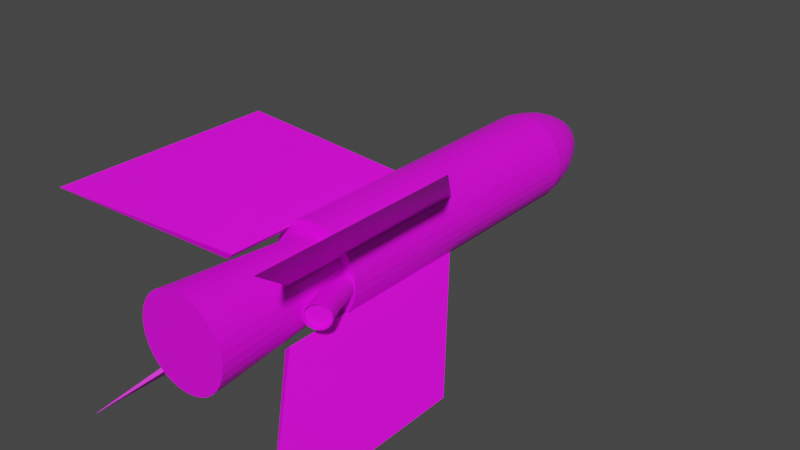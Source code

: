 # Source: SS.11.blend  (saved by Blender 2.80.75; exported with 4.5.12 LTS)
import bpy
from mathutils import Matrix  # noqa: F401  (used for matrix-valued properties, if any)

bpy.ops.wm.read_factory_settings(use_empty=True)
scene = bpy.context.scene
scene.name = 'Scene'

# ---- collections
col_collection = bpy.data.collections.new('Collection'); scene.collection.children.link(col_collection)

# ---- images (referenced by path relative to the original .blend; pixels are not part of the script)
import os
ASSET_DIR = os.environ.get("B2B_ASSET_DIR", "")  # directory of the original .blend (textures are referenced by path, not embedded)
HERE = os.path.dirname(os.path.abspath(__file__))  # packed textures are extracted next to this script under _unpacked/

def load_image(name, relpath, width, height, colorspace="sRGB"):
    """Load a texture the original file referenced (path relative to the .blend, or extracted next to this script)."""
    p = next((c for c in (os.path.join(HERE, relpath), os.path.join(ASSET_DIR, relpath)) if relpath and os.path.exists(c)), "")
    if p:
        img = bpy.data.images.load(p, check_existing=True)
        img.name = name
    else:  # same state as the original file: an image datablock whose file is absent (Cycles renders it pink)
        img = bpy.data.images.new(name, width, height)
        img.source = "FILE"
        img.filepath = "//" + (relpath or name)
    img.colorspace_settings.name = colorspace
    return img
img_r_23_png_001 = load_image('R-23.png.001', 'R-23.png', 1024, 1024, 'sRGB')

# ---- materials (node trees are filled in below, after node groups)
mat_ss_11 = bpy.data.materials.new('SS.11')
mat_ss_11.use_transparent_shadow = False

# ---- material node trees
mat_ss_11.use_nodes = True; mat_ss_11.node_tree.nodes.clear()
_N = mat_ss_11.node_tree.nodes; _L = mat_ss_11.node_tree.links
n0 = _N.new('ShaderNodeOutputMaterial'); n0.name = 'Material Output'; n0.location = (300, 300)
n1 = _N.new('ShaderNodeBsdfPrincipled'); n1.name = 'Principled BSDF'; n1.location = (10, 300)
n1.distribution = 'GGX'
n1.subsurface_method = 'BURLEY'
n1.inputs[3].default_value = 1.45
n1.inputs[27].default_value = (0.0, 0.0, 0.0, 1.0)
n1.inputs[28].default_value = 1.0
n2 = _N.new('ShaderNodeTexImage'); n2.name = 'Image Texture'; n2.location = (-280, 280)
n2.image = img_r_23_png_001
_L.new(n1.outputs[0], n0.inputs[0])
_L.new(n2.outputs[0], n1.inputs[0])
n0.is_active_output = True

# ---- world
world_world = bpy.data.worlds.new('World'); scene.world = world_world
world_world.use_nodes = True; world_world.node_tree.nodes.clear()
_N = world_world.node_tree.nodes; _L = world_world.node_tree.links
n0 = _N.new('ShaderNodeOutputWorld'); n0.name = 'World Output'; n0.location = (300, 300)
n1 = _N.new('ShaderNodeBackground'); n1.name = 'Background'; n1.location = (10, 300)
n1.inputs[0].default_value = (0.05088, 0.05088, 0.05088, 1.0)
_L.new(n1.outputs[0], n0.inputs[0])
n0.is_active_output = True
world_world.color = (0.05088, 0.05088, 0.05088)
world_world.use_sun_shadow = False
world_world.sun_shadow_jitter_overblur = 0.0

# ---- meshes
me_cylinder_001 = bpy.data.meshes.new('Cylinder.001')
me_cylinder_001.from_pydata([(2.504, 0.8872, 8.01), (3.118, 0.8872, 10.01), (2.699, 0.868, 8.01), (3.313, 0.868, 10.01), (2.886, 0.8111, 8.01), (3.501, 0.8111, 10.01), (3.059, 0.7187, 8.01), (3.674, 0.7187, 10.01), (3.211, 0.5943, 8.01), (3.825, 0.5943, 10.01), (3.335, 0.4428, 8.01), (3.95, 0.4428, 10.01), (3.427, 0.2699, 8.01), (4.042, 0.2699, 10.01), (3.484, 0.08232, 8.01), (4.099, 0.08232, 10.01), (3.504, -0.1128, 8.01), (4.118, -0.1128, 10.01), (3.484, -0.3079, 8.01), (4.099, -0.3079, 10.01), (3.427, -0.4955, 8.01), (4.042, -0.4955, 10.01), (3.335, -0.6683, 8.01), (3.95, -0.6683, 10.01), (3.211, -0.8199, 8.01), (3.825, -0.8199, 10.01), (3.059, -0.9442, 8.01), (3.674, -0.9442, 10.01), (2.886, -1.037, 8.01), (3.501, -1.037, 10.01), (2.699, -1.094, 8.01), (3.313, -1.094, 10.01), (2.504, -1.113, 8.01), (3.118, -1.113, 10.01), (2.308, -1.094, 8.01), (2.923, -1.094, 10.01), (2.121, -1.037, 8.01), (2.736, -1.037, 10.01), (1.948, -0.9442, 8.01), (2.563, -0.9442, 10.01), (1.796, -0.8199, 8.01), (2.411, -0.8199, 10.01), (1.672, -0.6683, 8.01), (2.287, -0.6683, 10.01), (1.58, -0.4955, 8.01), (2.194, -0.4955, 10.01), (1.523, -0.3079, 8.01), (2.137, -0.3079, 10.01), (1.504, -0.1128, 8.01), (2.118, -0.1128, 10.01), (1.523, 0.08232, 8.01), (2.137, 0.08232, 10.01), (1.58, 0.2699, 8.01), (2.194, 0.2699, 10.01), (1.672, 0.4428, 8.01), (2.287, 0.4428, 10.01), (1.796, 0.5943, 8.01), (2.411, 0.5943, 10.01), (1.948, 0.7187, 8.01), (2.563, 0.7187, 10.01), (2.121, 0.8111, 8.01), (2.736, 0.8111, 10.01), (2.308, 0.868, 8.01), (2.923, 0.868, 10.01), (4.219, 0.7926, 12.08), (4.063, 0.8104, 12.17), (4.369, 0.7401, 11.99), (4.507, 0.6548, 11.91), (4.628, 0.54, 11.84), (4.728, 0.4001, 11.78), (4.802, 0.2405, 11.74), (4.847, 0.06733, 11.71), (4.863, -0.1128, 11.71), (4.847, -0.2929, 11.71), (4.802, -0.466, 11.74), (4.728, -0.6256, 11.78), (4.628, -0.7655, 11.84), (4.507, -0.8803, 11.91), (4.369, -0.9657, 11.99), (4.219, -1.018, 12.08), (4.063, -1.036, 12.17), (3.907, -1.018, 12.26), (3.757, -0.9657, 12.34), (3.619, -0.8803, 12.42), (3.498, -0.7655, 12.49), (3.398, -0.6256, 12.55), (3.324, -0.466, 12.59), (3.279, -0.2929, 12.62), (3.264, -0.1128, 12.63), (3.279, 0.06733, 12.62), (3.324, 0.2405, 12.59), (3.398, 0.4001, 12.55), (3.498, 0.54, 12.49), (3.619, 0.6548, 12.42), (3.757, 0.7401, 12.34), (3.907, 0.7926, 12.26), (4.232, 0.868, 12.07), (4.063, 0.8872, 12.17), (4.395, 0.8111, 11.98), (4.544, 0.7187, 11.89), (4.675, 0.5943, 11.81), (4.783, 0.4428, 11.75), (4.863, 0.2699, 11.71), (4.912, 0.08232, 11.68), (4.929, -0.1128, 11.67), (4.912, -0.3079, 11.68), (4.863, -0.4955, 11.71), (4.783, -0.6683, 11.75), (4.675, -0.8199, 11.81), (4.544, -0.9442, 11.89), (4.395, -1.037, 11.98), (4.232, -1.094, 12.07), (4.063, -1.113, 12.17), (3.894, -1.094, 12.27), (3.732, -1.037, 12.36), (3.582, -0.9442, 12.45), (3.451, -0.8199, 12.52), (3.343, -0.6683, 12.58), (3.263, -0.4955, 12.63), (3.214, -0.3079, 12.66), (3.197, -0.1128, 12.67), (3.214, 0.08232, 12.66), (3.263, 0.2699, 12.63), (3.343, 0.4428, 12.58), (3.451, 0.5943, 12.52), (3.582, 0.7187, 12.45), (3.732, 0.8111, 12.36), (3.894, 0.868, 12.27), (4.031, 0.7926, 11.75), (3.875, 0.8104, 11.84), (4.181, 0.7401, 11.67), (4.32, 0.6548, 11.59), (4.441, 0.54, 11.52), (4.54, 0.4001, 11.46), (4.614, 0.2405, 11.42), (4.659, 0.06733, 11.39), (4.675, -0.1128, 11.38), (4.659, -0.2929, 11.39), (4.614, -0.466, 11.42), (4.54, -0.6256, 11.46), (4.441, -0.7655, 11.52), (4.32, -0.8803, 11.59), (4.181, -0.9657, 11.67), (4.031, -1.018, 11.75), (3.875, -1.036, 11.84), (3.719, -1.018, 11.93), (3.569, -0.9657, 12.02), (3.431, -0.8803, 12.1), (3.31, -0.7655, 12.17), (3.211, -0.6256, 12.23), (3.137, -0.466, 12.27), (3.091, -0.2929, 12.3), (3.076, -0.1128, 12.3), (3.091, 0.06733, 12.3), (3.137, 0.2405, 12.27), (3.211, 0.4001, 12.23), (3.31, 0.54, 12.17), (3.431, 0.6548, 12.1), (3.569, 0.7401, 12.02), (3.719, 0.7926, 11.93), (-2.5, 0.8872, 8.01), (-3.115, 0.8872, 10.01), (-2.695, 0.868, 8.01), (-3.31, 0.868, 10.01), (-2.882, 0.8111, 8.01), (-3.497, 0.8111, 10.01), (-3.055, 0.7187, 8.01), (-3.67, 0.7187, 10.01), (-3.207, 0.5943, 8.01), (-3.822, 0.5943, 10.01), (-3.331, 0.4428, 8.01), (-3.946, 0.4428, 10.01), (-3.424, 0.2699, 8.01), (-4.038, 0.2699, 10.01), (-3.481, 0.08232, 8.01), (-4.095, 0.08232, 10.01), (-3.5, -0.1128, 8.01), (-4.115, -0.1128, 10.01), (-3.481, -0.3079, 8.01), (-4.095, -0.3079, 10.01), (-3.424, -0.4955, 8.01), (-4.038, -0.4955, 10.01), (-3.331, -0.6683, 8.01), (-3.946, -0.6683, 10.01), (-3.207, -0.8199, 8.01), (-3.822, -0.8199, 10.01), (-3.055, -0.9442, 8.01), (-3.67, -0.9442, 10.01), (-2.882, -1.037, 8.01), (-3.497, -1.037, 10.01), (-2.695, -1.094, 8.01), (-3.31, -1.094, 10.01), (-2.5, -1.113, 8.01), (-3.115, -1.113, 10.01), (-2.305, -1.094, 8.01), (-2.919, -1.094, 10.01), (-2.117, -1.037, 8.01), (-2.732, -1.037, 10.01), (-1.944, -0.9442, 8.01), (-2.559, -0.9442, 10.01), (-1.793, -0.8199, 8.01), (-2.407, -0.8199, 10.01), (-1.668, -0.6683, 8.01), (-2.283, -0.6683, 10.01), (-1.576, -0.4955, 8.01), (-2.191, -0.4955, 10.01), (-1.519, -0.3079, 8.01), (-2.134, -0.3079, 10.01), (-1.5, -0.1128, 8.01), (-2.115, -0.1128, 10.01), (-1.519, 0.08232, 8.01), (-2.134, 0.08232, 10.01), (-1.576, 0.2699, 8.01), (-2.191, 0.2699, 10.01), (-1.668, 0.4428, 8.01), (-2.283, 0.4428, 10.01), (-1.793, 0.5943, 8.01), (-2.407, 0.5943, 10.01), (-1.944, 0.7187, 8.01), (-2.559, 0.7187, 10.01), (-2.117, 0.8111, 8.01), (-2.732, 0.8111, 10.01), (-2.305, 0.868, 8.01), (-2.919, 0.868, 10.01), (-4.215, 0.7926, 12.08), (-4.059, 0.8104, 12.17), (-4.365, 0.7401, 11.99), (-4.504, 0.6548, 11.91), (-4.625, 0.54, 11.84), (-4.724, 0.4001, 11.78), (-4.798, 0.2405, 11.74), (-4.844, 0.06733, 11.71), (-4.859, -0.1128, 11.71), (-4.844, -0.2929, 11.71), (-4.798, -0.466, 11.74), (-4.724, -0.6256, 11.78), (-4.625, -0.7655, 11.84), (-4.504, -0.8803, 11.91), (-4.365, -0.9657, 11.99), (-4.215, -1.018, 12.08), (-4.059, -1.036, 12.17), (-3.903, -1.018, 12.26), (-3.753, -0.9657, 12.34), (-3.615, -0.8803, 12.42), (-3.494, -0.7655, 12.49), (-3.395, -0.6256, 12.55), (-3.321, -0.466, 12.59), (-3.275, -0.2929, 12.62), (-3.26, -0.1128, 12.63), (-3.275, 0.06733, 12.62), (-3.321, 0.2405, 12.59), (-3.395, 0.4001, 12.55), (-3.494, 0.54, 12.49), (-3.615, 0.6548, 12.42), (-3.753, 0.7401, 12.34), (-3.903, 0.7926, 12.26), (-4.228, 0.868, 12.07), (-4.059, 0.8872, 12.17), (-4.391, 0.8111, 11.98), (-4.541, 0.7187, 11.89), (-4.672, 0.5943, 11.81), (-4.779, 0.4428, 11.75), (-4.86, 0.2699, 11.71), (-4.909, 0.08232, 11.68), (-4.925, -0.1128, 11.67), (-4.909, -0.3079, 11.68), (-4.86, -0.4955, 11.71), (-4.779, -0.6683, 11.75), (-4.672, -0.8199, 11.81), (-4.541, -0.9442, 11.89), (-4.391, -1.037, 11.98), (-4.228, -1.094, 12.07), (-4.059, -1.113, 12.17), (-3.89, -1.094, 12.27), (-3.728, -1.037, 12.36), (-3.578, -0.9442, 12.45), (-3.447, -0.8199, 12.52), (-3.339, -0.6683, 12.58), (-3.259, -0.4955, 12.63), (-3.21, -0.3079, 12.66), (-3.193, -0.1128, 12.67), (-3.21, 0.08232, 12.66), (-3.259, 0.2699, 12.63), (-3.339, 0.4428, 12.58), (-3.447, 0.5943, 12.52), (-3.578, 0.7187, 12.45), (-3.728, 0.8111, 12.36), (-3.89, 0.868, 12.27), (-4.028, 0.7926, 11.75), (-3.872, 0.8104, 11.84), (-4.178, 0.7401, 11.67), (-4.316, 0.6548, 11.59), (-4.437, 0.54, 11.52), (-4.536, 0.4001, 11.46), (-4.61, 0.2405, 11.42), (-4.656, 0.06733, 11.39), (-4.671, -0.1128, 11.38), (-4.656, -0.2929, 11.39), (-4.61, -0.466, 11.42), (-4.536, -0.6256, 11.46), (-4.437, -0.7655, 11.52), (-4.316, -0.8803, 11.59), (-4.178, -0.9657, 11.67), (-4.028, -1.018, 11.75), (-3.872, -1.036, 11.84), (-3.716, -1.018, 11.93), (-3.566, -0.9657, 12.02), (-3.427, -0.8803, 12.1), (-3.306, -0.7655, 12.17), (-3.207, -0.6256, 12.23), (-3.133, -0.466, 12.27), (-3.088, -0.2929, 12.3), (-3.072, -0.1128, 12.3), (-3.088, 0.06733, 12.3), (-3.133, 0.2405, 12.27), (-3.207, 0.4001, 12.23), (-3.306, 0.54, 12.17), (-3.427, 0.6548, 12.1), (-3.566, 0.7401, 12.02), (-3.716, 0.7926, 11.93), (-2.576, 2.578, -16.55), (-1.907, 1.908, 8.123), (-2.026, 3.03, -16.55), (-1.499, 2.242, 8.123), (-1.397, 3.365, -16.55), (-1.035, 2.49, 8.123), (-0.7153, 3.572, -16.55), (-0.5306, 2.643, 8.123), (-0.006296, 3.642, -16.55), (-0.006299, 2.695, 8.123), (0.7028, 3.572, -16.55), (0.518, 2.643, 8.123), (1.385, 3.365, -16.55), (1.022, 2.49, 8.123), (2.013, 3.03, -16.55), (1.487, 2.242, 8.123), (2.564, 2.578, -16.55), (1.894, 1.908, 8.123), (3.016, 2.027, -16.55), (2.228, 1.501, 8.123), (3.352, 1.398, -16.55), (2.477, 1.036, 8.123), (3.558, 0.7167, -16.55), (2.629, 0.5319, 8.123), (3.628, 0.007603, -16.55), (2.681, 0.007605, 8.123), (3.558, -0.7014, -16.55), (2.629, -0.5167, 8.123), (3.352, -1.383, -16.55), (2.477, -1.021, 8.123), (3.016, -2.012, -16.55), (2.228, -1.485, 8.123), (2.564, -2.562, -16.55), (1.894, -1.893, 8.123), (2.013, -3.014, -16.55), (1.487, -2.227, 8.123), (1.385, -3.35, -16.55), (1.022, -2.475, 8.123), (0.7028, -3.557, -16.55), (0.518, -2.628, 8.123), (-0.006299, -3.627, -16.55), (-0.006301, -2.68, 8.123), (-0.7154, -3.557, -16.55), (-0.5306, -2.628, 8.123), (-1.397, -3.35, -16.55), (-1.035, -2.475, 8.123), (-2.026, -3.014, -16.55), (-1.499, -2.227, 8.123), (-2.576, -2.562, -16.55), (-1.907, -1.893, 8.123), (-3.028, -2.012, -16.55), (-2.241, -1.485, 8.123), (-3.364, -1.383, -16.55), (-2.489, -1.021, 8.123), (-3.571, -0.7014, -16.55), (-2.642, -0.5167, 8.123), (-3.641, 0.007608, -16.55), (-2.694, 0.007608, 8.123), (-3.571, 0.7167, -16.55), (-2.642, 0.5319, 8.123), (-3.364, 1.398, -16.55), (-2.489, 1.036, 8.123), (-3.028, 2.027, -16.55), (-2.241, 1.501, 8.123), (-2.387, 2.388, -18.04), (-1.877, 2.807, -18.04), (-1.295, 3.118, -18.04), (-0.6632, 3.31, -18.04), (-0.006296, 3.375, -18.04), (0.6506, 3.31, -18.04), (1.282, 3.118, -18.04), (1.864, 2.807, -18.04), (2.375, 2.388, -18.04), (2.793, 1.878, -18.04), (3.104, 1.296, -18.04), (3.296, 0.6645, -18.04), (3.361, 0.007603, -18.04), (3.296, -0.6493, -18.04), (3.104, -1.281, -18.04), (2.793, -1.863, -18.04), (2.375, -2.373, -18.04), (1.864, -2.792, -18.04), (1.282, -3.103, -18.04), (0.6506, -3.295, -18.04), (-0.006298, -3.359, -18.04), (-0.6632, -3.295, -18.04), (-1.295, -3.103, -18.04), (-1.877, -2.792, -18.04), (-2.387, -2.373, -18.04), (-2.806, -1.863, -18.04), (-3.117, -1.281, -18.04), (-3.309, -0.6493, -18.04), (-3.373, 0.007608, -18.04), (-3.309, 0.6645, -18.04), (-3.117, 1.296, -18.04), (-2.806, 1.878, -18.04), (-2.143, 2.144, -19.29), (-1.685, 2.52, -19.29), (-1.163, 2.799, -19.29), (-0.5957, 2.971, -19.29), (-0.006296, 3.029, -19.29), (0.5831, 2.971, -19.29), (1.15, 2.799, -19.29), (1.672, 2.52, -19.29), (2.13, 2.144, -19.29), (2.506, 1.686, -19.29), (2.785, 1.164, -19.29), (2.957, 0.597, -19.29), (3.015, 0.007603, -19.29), (2.957, -0.5818, -19.29), (2.785, -1.149, -19.29), (2.506, -1.671, -19.29), (2.13, -2.129, -19.29), (1.672, -2.505, -19.29), (1.15, -2.784, -19.29), (0.5831, -2.956, -19.29), (-0.006298, -3.014, -19.29), (-0.5957, -2.956, -19.29), (-1.163, -2.784, -19.29), (-1.685, -2.505, -19.29), (-2.143, -2.129, -19.29), (-2.518, -1.671, -19.29), (-2.798, -1.149, -19.29), (-2.97, -0.5818, -19.29), (-3.028, 0.007607, -19.29), (-2.97, 0.597, -19.29), (-2.798, 1.164, -19.29), (-2.518, 1.686, -19.29), (-1.778, 1.779, -20.47), (-1.398, 2.091, -20.47), (-0.965, 2.322, -20.47), (-0.495, 2.465, -20.47), (-0.006296, 2.513, -20.47), (0.4824, 2.465, -20.47), (0.9524, 2.322, -20.47), (1.385, 2.091, -20.47), (1.765, 1.779, -20.47), (2.077, 1.399, -20.47), (2.308, 0.9663, -20.47), (2.451, 0.4963, -20.47), (2.499, 0.007603, -20.47), (2.451, -0.4811, -20.47), (2.308, -0.9511, -20.47), (2.077, -1.384, -20.47), (1.765, -1.764, -20.47), (1.385, -2.075, -20.47), (0.9524, -2.307, -20.47), (0.4824, -2.449, -20.47), (-0.006298, -2.498, -20.47), (-0.495, -2.449, -20.47), (-0.965, -2.307, -20.47), (-1.398, -2.075, -20.47), (-1.778, -1.764, -20.47), (-2.089, -1.384, -20.47), (-2.321, -0.9511, -20.47), (-2.463, -0.4811, -20.47), (-2.511, 0.007607, -20.47), (-2.463, 0.4963, -20.47), (-2.321, 0.9663, -20.47), (-2.089, 1.399, -20.47), (-1.409, 1.41, -21.43), (-1.108, 1.657, -21.43), (-0.7654, 1.84, -21.43), (-0.3933, 1.953, -21.43), (-0.006296, 1.991, -21.43), (0.3807, 1.953, -21.43), (0.7528, 1.84, -21.43), (1.096, 1.657, -21.43), (1.396, 1.41, -21.43), (1.643, 1.11, -21.43), (1.826, 0.7667, -21.43), (1.939, 0.3946, -21.43), (1.977, 0.007604, -21.43), (1.939, -0.3794, -21.43), (1.826, -0.7515, -21.43), (1.643, -1.094, -21.43), (1.396, -1.395, -21.43), (1.096, -1.642, -21.43), (0.7528, -1.825, -21.43), (0.3807, -1.938, -21.43), (-0.006297, -1.976, -21.43), (-0.3933, -1.938, -21.43), (-0.7654, -1.825, -21.43), (-1.108, -1.642, -21.43), (-1.409, -1.395, -21.43), (-1.656, -1.094, -21.43), (-1.839, -0.7515, -21.43), (-1.952, -0.3794, -21.43), (-1.99, 0.007606, -21.43), (-1.952, 0.3946, -21.43), (-1.839, 0.7667, -21.43), (-1.656, 1.11, -21.43), (-1.008, 1.009, -22.1), (-0.7931, 1.185, -22.1), (-0.5483, 1.316, -22.1), (-0.2826, 1.397, -22.1), (-0.006296, 1.424, -22.1), (0.27, 1.397, -22.1), (0.5357, 1.316, -22.1), (0.7805, 1.185, -22.1), (0.9951, 1.009, -22.1), (1.171, 0.7944, -22.1), (1.302, 0.5496, -22.1), (1.383, 0.2839, -22.1), (1.41, 0.007604, -22.1), (1.383, -0.2687, -22.1), (1.302, -0.5344, -22.1), (1.171, -0.7792, -22.1), (0.9951, -0.9938, -22.1), (0.7805, -1.17, -22.1), (0.5357, -1.301, -22.1), (0.27, -1.381, -22.1), (-0.006297, -1.409, -22.1), (-0.2826, -1.381, -22.1), (-0.5483, -1.301, -22.1), (-0.7931, -1.17, -22.1), (-1.008, -0.9938, -22.1), (-1.184, -0.7792, -22.1), (-1.315, -0.5344, -22.1), (-1.395, -0.2687, -22.1), (-1.423, 0.007606, -22.1), (-1.395, 0.2839, -22.1), (-1.315, 0.5496, -22.1), (-1.184, 0.7944, -22.1), (-0.4513, 0.4526, -22.51), (-0.356, 0.5309, -22.51), (-0.2472, 0.5891, -22.51), (-0.1291, 0.6249, -22.51), (-0.006296, 0.637, -22.51), (0.1165, 0.6249, -22.51), (0.2346, 0.5891, -22.51), (0.3434, 0.5309, -22.51), (0.4387, 0.4526, -22.51), (0.517, 0.3573, -22.51), (0.5752, 0.2485, -22.51), (0.611, 0.1304, -22.51), (0.6231, 0.007604, -22.51), (0.611, -0.1152, -22.51), (0.5752, -0.2333, -22.51), (0.517, -0.3421, -22.51), (0.4387, -0.4374, -22.51), (0.3434, -0.5157, -22.51), (0.2346, -0.5739, -22.51), (0.1165, -0.6097, -22.51), (-0.006297, -0.6218, -22.51), (-0.1291, -0.6097, -22.51), (-0.2472, -0.5739, -22.51), (-0.356, -0.5157, -22.51), (-0.4513, -0.4374, -22.51), (-0.5296, -0.3421, -22.51), (-0.5878, -0.2333, -22.51), (-0.6236, -0.1152, -22.51), (-0.6357, 0.007605, -22.51), (-0.6236, 0.1304, -22.51), (-0.5878, 0.2485, -22.51), (-0.5296, 0.3573, -22.51), (-0.006296, 0.007604, -22.63), (-2.026, 3.03, 8.123), (-2.576, 2.578, 8.123), (-1.397, 3.365, 8.123), (-0.7154, 3.572, 8.123), (-0.006299, 3.642, 8.123), (0.7028, 3.572, 8.123), (1.385, 3.365, 8.123), (2.013, 3.03, 8.123), (2.564, 2.578, 8.123), (3.016, 2.027, 8.123), (3.352, 1.398, 8.123), (3.558, 0.7167, 8.123), (3.628, 0.007605, 8.123), (3.558, -0.7014, 8.123), (3.352, -1.383, 8.123), (3.016, -2.012, 8.123), (2.564, -2.562, 8.123), (2.013, -3.014, 8.123), (1.385, -3.35, 8.123), (0.7028, -3.557, 8.123), (-0.006302, -3.627, 8.123), (-0.7154, -3.557, 8.123), (-1.397, -3.35, 8.123), (-2.026, -3.014, 8.123), (-2.576, -2.562, 8.123), (-3.028, -2.012, 8.123), (-3.364, -1.383, 8.123), (-3.571, -0.7014, 8.123), (-3.641, 0.007609, 8.123), (-3.571, 0.7167, 8.123), (-3.364, 1.398, 8.123), (-3.028, 2.027, 8.123), (-2.572, 2.573, 19.73), (-2.022, 3.024, 19.73), (-1.395, 3.359, 19.73), (-0.7141, 3.566, 19.73), (-0.006299, 3.636, 19.73), (0.7015, 3.566, 19.73), (1.382, 3.359, 19.73), (2.009, 3.024, 19.73), (2.559, 2.573, 19.73), (3.01, 2.023, 19.73), (3.346, 1.396, 19.73), (3.552, 0.7154, 19.73), (3.622, 0.007606, 19.73), (3.552, -0.7002, 19.73), (3.346, -1.381, 19.73), (3.01, -2.008, 19.73), (2.559, -2.558, 19.73), (2.009, -3.009, 19.73), (1.382, -3.344, 19.73), (0.7015, -3.551, 19.73), (-0.006301, -3.62, 19.73), (-0.7141, -3.551, 19.73), (-1.395, -3.344, 19.73), (-2.022, -3.009, 19.73), (-2.572, -2.558, 19.73), (-3.023, -2.008, 19.73), (-3.358, -1.381, 19.73), (-3.565, -0.7002, 19.73), (-3.634, 0.007611, 19.73), (-3.565, 0.7154, 19.73), (-3.358, 1.396, 19.73), (-3.023, 2.023, 19.73), (-8.363, -8.445, 21.13), (-2.641, -2.266, 13.39), (-8.363, -8.445, 4.687), (-2.641, -2.266, -3.276), (-2.184, -2.723, 13.39), (-2.184, -2.723, -3.276), (8.446, 8.364, 21.13), (2.268, 2.643, 13.39), (8.446, 8.364, 4.687), (2.268, 2.643, -3.276), (2.725, 2.186, 13.39), (2.725, 2.186, -3.276), (8.446, -8.445, 21.13), (2.268, -2.723, 13.39), (8.446, -8.445, 4.687), (2.268, -2.723, -3.276), (2.725, -2.266, 13.39), (2.725, -2.266, -3.276), (-8.363, 8.364, 21.13), (-2.641, 2.186, 13.39), (-8.363, 8.364, 4.687), (-2.641, 2.186, -3.276), (-2.184, 2.643, 13.39), (-2.184, 2.643, -3.276)], [], [(0, 1, 3, 2), (2, 3, 5, 4), (4, 5, 7, 6), (6, 7, 9, 8), (8, 9, 11, 10), (10, 11, 13, 12), (12, 13, 15, 14), (14, 15, 17, 16), (16, 17, 19, 18), (18, 19, 21, 20), (20, 21, 23, 22), (22, 23, 25, 24), (24, 25, 27, 26), (26, 27, 29, 28), (28, 29, 31, 30), (30, 31, 33, 32), (32, 33, 35, 34), (34, 35, 37, 36), (36, 37, 39, 38), (38, 39, 41, 40), (40, 41, 43, 42), (42, 43, 45, 44), (44, 45, 47, 46), (46, 47, 49, 48), (48, 49, 51, 50), (50, 51, 53, 52), (52, 53, 55, 54), (54, 55, 57, 56), (56, 57, 59, 58), (58, 59, 61, 60), (21, 19, 105, 106), (60, 61, 63, 62), (62, 63, 1, 0), (85, 84, 148, 149), (39, 37, 114, 115), (57, 55, 123, 124), (13, 11, 101, 102), (31, 29, 110, 111), (49, 47, 119, 120), (5, 3, 96, 98), (23, 21, 106, 107), (41, 39, 115, 116), (59, 57, 124, 125), (15, 13, 102, 103), (33, 31, 111, 112), (51, 49, 120, 121), (7, 5, 98, 99), (25, 23, 107, 108), (43, 41, 116, 117), (61, 59, 125, 126), (17, 15, 103, 104), (35, 33, 112, 113), (53, 51, 121, 122), (9, 7, 99, 100), (27, 25, 108, 109), (45, 43, 117, 118), (63, 61, 126, 127), (19, 17, 104, 105), (37, 35, 113, 114), (55, 53, 122, 123), (11, 9, 100, 101), (29, 27, 109, 110), (47, 45, 118, 119), (3, 1, 97, 96), (1, 63, 127, 97), (65, 64, 96, 97), (64, 66, 98, 96), (66, 67, 99, 98), (67, 68, 100, 99), (68, 69, 101, 100), (69, 70, 102, 101), (70, 71, 103, 102), (71, 72, 104, 103), (72, 73, 105, 104), (73, 74, 106, 105), (74, 75, 107, 106), (75, 76, 108, 107), (76, 77, 109, 108), (77, 78, 110, 109), (78, 79, 111, 110), (79, 80, 112, 111), (80, 81, 113, 112), (81, 82, 114, 113), (82, 83, 115, 114), (83, 84, 116, 115), (84, 85, 117, 116), (85, 86, 118, 117), (86, 87, 119, 118), (87, 88, 120, 119), (88, 89, 121, 120), (89, 90, 122, 121), (90, 91, 123, 122), (91, 92, 124, 123), (92, 93, 125, 124), (93, 94, 126, 125), (94, 95, 127, 126), (95, 65, 97, 127), (128, 129, 159, 158, 157, 156, 155, 154, 153, 152, 151, 150, 149, 148, 147, 146, 145, 144, 143, 142, 141, 140, 139, 138, 137, 136, 135, 134, 133, 132, 131, 130), (72, 71, 135, 136), (86, 85, 149, 150), (73, 72, 136, 137), (87, 86, 150, 151), (74, 73, 137, 138), (88, 87, 151, 152), (75, 74, 138, 139), (89, 88, 152, 153), (76, 75, 139, 140), (90, 89, 153, 154), (77, 76, 140, 141), (91, 90, 154, 155), (78, 77, 141, 142), (64, 65, 129, 128), (92, 91, 155, 156), (79, 78, 142, 143), (66, 64, 128, 130), (93, 92, 156, 157), (80, 79, 143, 144), (67, 66, 130, 131), (94, 93, 157, 158), (81, 80, 144, 145), (68, 67, 131, 132), (95, 94, 158, 159), (82, 81, 145, 146), (69, 68, 132, 133), (65, 95, 159, 129), (83, 82, 146, 147), (70, 69, 133, 134), (84, 83, 147, 148), (71, 70, 134, 135), (160, 162, 163, 161), (162, 164, 165, 163), (164, 166, 167, 165), (166, 168, 169, 167), (168, 170, 171, 169), (170, 172, 173, 171), (172, 174, 175, 173), (174, 176, 177, 175), (176, 178, 179, 177), (178, 180, 181, 179), (180, 182, 183, 181), (182, 184, 185, 183), (184, 186, 187, 185), (186, 188, 189, 187), (188, 190, 191, 189), (190, 192, 193, 191), (192, 194, 195, 193), (194, 196, 197, 195), (196, 198, 199, 197), (198, 200, 201, 199), (200, 202, 203, 201), (202, 204, 205, 203), (204, 206, 207, 205), (206, 208, 209, 207), (208, 210, 211, 209), (210, 212, 213, 211), (212, 214, 215, 213), (214, 216, 217, 215), (216, 218, 219, 217), (218, 220, 221, 219), (181, 266, 265, 179), (220, 222, 223, 221), (222, 160, 161, 223), (245, 309, 308, 244), (199, 275, 274, 197), (217, 284, 283, 215), (173, 262, 261, 171), (191, 271, 270, 189), (209, 280, 279, 207), (165, 258, 256, 163), (183, 267, 266, 181), (201, 276, 275, 199), (219, 285, 284, 217), (175, 263, 262, 173), (193, 272, 271, 191), (211, 281, 280, 209), (167, 259, 258, 165), (185, 268, 267, 183), (203, 277, 276, 201), (221, 286, 285, 219), (177, 264, 263, 175), (195, 273, 272, 193), (213, 282, 281, 211), (169, 260, 259, 167), (187, 269, 268, 185), (205, 278, 277, 203), (223, 287, 286, 221), (179, 265, 264, 177), (197, 274, 273, 195), (215, 283, 282, 213), (171, 261, 260, 169), (189, 270, 269, 187), (207, 279, 278, 205), (163, 256, 257, 161), (161, 257, 287, 223), (225, 257, 256, 224), (224, 256, 258, 226), (226, 258, 259, 227), (227, 259, 260, 228), (228, 260, 261, 229), (229, 261, 262, 230), (230, 262, 263, 231), (231, 263, 264, 232), (232, 264, 265, 233), (233, 265, 266, 234), (234, 266, 267, 235), (235, 267, 268, 236), (236, 268, 269, 237), (237, 269, 270, 238), (238, 270, 271, 239), (239, 271, 272, 240), (240, 272, 273, 241), (241, 273, 274, 242), (242, 274, 275, 243), (243, 275, 276, 244), (244, 276, 277, 245), (245, 277, 278, 246), (246, 278, 279, 247), (247, 279, 280, 248), (248, 280, 281, 249), (249, 281, 282, 250), (250, 282, 283, 251), (251, 283, 284, 252), (252, 284, 285, 253), (253, 285, 286, 254), (254, 286, 287, 255), (255, 287, 257, 225), (288, 290, 291, 292, 293, 294, 295, 296, 297, 298, 299, 300, 301, 302, 303, 304, 305, 306, 307, 308, 309, 310, 311, 312, 313, 314, 315, 316, 317, 318, 319, 289), (232, 296, 295, 231), (246, 310, 309, 245), (233, 297, 296, 232), (247, 311, 310, 246), (234, 298, 297, 233), (248, 312, 311, 247), (235, 299, 298, 234), (249, 313, 312, 248), (236, 300, 299, 235), (250, 314, 313, 249), (237, 301, 300, 236), (251, 315, 314, 250), (238, 302, 301, 237), (224, 288, 289, 225), (252, 316, 315, 251), (239, 303, 302, 238), (226, 290, 288, 224), (253, 317, 316, 252), (240, 304, 303, 239), (227, 291, 290, 226), (254, 318, 317, 253), (241, 305, 304, 240), (228, 292, 291, 227), (255, 319, 318, 254), (242, 306, 305, 241), (229, 293, 292, 228), (225, 289, 319, 255), (243, 307, 306, 242), (230, 294, 293, 229), (244, 308, 307, 243), (231, 295, 294, 230), (320, 578, 577, 322), (322, 577, 579, 324), (324, 579, 580, 326), (326, 580, 581, 328), (328, 581, 582, 330), (330, 582, 583, 332), (332, 583, 584, 334), (334, 584, 585, 336), (336, 585, 586, 338), (338, 586, 587, 340), (340, 587, 588, 342), (342, 588, 589, 344), (344, 589, 590, 346), (346, 590, 591, 348), (348, 591, 592, 350), (350, 592, 593, 352), (352, 593, 594, 354), (354, 594, 595, 356), (356, 595, 596, 358), (358, 596, 597, 360), (360, 597, 598, 362), (362, 598, 599, 364), (364, 599, 600, 366), (366, 600, 601, 368), (368, 601, 602, 370), (370, 602, 603, 372), (372, 603, 604, 374), (374, 604, 605, 376), (376, 605, 606, 378), (378, 606, 607, 380), (361, 359, 628, 629), (380, 607, 608, 382), (382, 608, 578, 320), (334, 336, 392, 391), (390, 391, 423, 422), (352, 354, 401, 400), (370, 372, 410, 409), (326, 328, 388, 387), (344, 346, 397, 396), (362, 364, 406, 405), (380, 382, 415, 414), (336, 338, 393, 392), (354, 356, 402, 401), (372, 374, 411, 410), (328, 330, 389, 388), (346, 348, 398, 397), (364, 366, 407, 406), (320, 322, 385, 384), (382, 320, 384, 415), (338, 340, 394, 393), (356, 358, 403, 402), (374, 376, 412, 411), (330, 332, 390, 389), (348, 350, 399, 398), (366, 368, 408, 407), (322, 324, 386, 385), (340, 342, 395, 394), (358, 360, 404, 403), (376, 378, 413, 412), (332, 334, 391, 390), (350, 352, 400, 399), (368, 370, 409, 408), (324, 326, 387, 386), (342, 344, 396, 395), (360, 362, 405, 404), (378, 380, 414, 413), (425, 426, 458, 457), (404, 405, 437, 436), (391, 392, 424, 423), (405, 406, 438, 437), (392, 393, 425, 424), (406, 407, 439, 438), (393, 394, 426, 425), (407, 408, 440, 439), (394, 395, 427, 426), (408, 409, 441, 440), (395, 396, 428, 427), (409, 410, 442, 441), (396, 397, 429, 428), (410, 411, 443, 442), (397, 398, 430, 429), (384, 385, 417, 416), (411, 412, 444, 443), (398, 399, 431, 430), (385, 386, 418, 417), (412, 413, 445, 444), (399, 400, 432, 431), (386, 387, 419, 418), (413, 414, 446, 445), (400, 401, 433, 432), (387, 388, 420, 419), (414, 415, 447, 446), (401, 402, 434, 433), (388, 389, 421, 420), (415, 384, 416, 447), (402, 403, 435, 434), (389, 390, 422, 421), (403, 404, 436, 435), (460, 461, 493, 492), (439, 440, 472, 471), (426, 427, 459, 458), (440, 441, 473, 472), (427, 428, 460, 459), (441, 442, 474, 473), (428, 429, 461, 460), (442, 443, 475, 474), (429, 430, 462, 461), (416, 417, 449, 448), (443, 444, 476, 475), (430, 431, 463, 462), (417, 418, 450, 449), (444, 445, 477, 476), (431, 432, 464, 463), (418, 419, 451, 450), (445, 446, 478, 477), (432, 433, 465, 464), (419, 420, 452, 451), (446, 447, 479, 478), (433, 434, 466, 465), (420, 421, 453, 452), (447, 416, 448, 479), (434, 435, 467, 466), (421, 422, 454, 453), (435, 436, 468, 467), (422, 423, 455, 454), (436, 437, 469, 468), (423, 424, 456, 455), (437, 438, 470, 469), (424, 425, 457, 456), (438, 439, 471, 470), (495, 496, 528, 527), (474, 475, 507, 506), (461, 462, 494, 493), (448, 449, 481, 480), (475, 476, 508, 507), (462, 463, 495, 494), (449, 450, 482, 481), (476, 477, 509, 508), (463, 464, 496, 495), (450, 451, 483, 482), (477, 478, 510, 509), (464, 465, 497, 496), (451, 452, 484, 483), (478, 479, 511, 510), (465, 466, 498, 497), (452, 453, 485, 484), (479, 448, 480, 511), (466, 467, 499, 498), (453, 454, 486, 485), (467, 468, 500, 499), (454, 455, 487, 486), (468, 469, 501, 500), (455, 456, 488, 487), (469, 470, 502, 501), (456, 457, 489, 488), (470, 471, 503, 502), (457, 458, 490, 489), (471, 472, 504, 503), (458, 459, 491, 490), (472, 473, 505, 504), (459, 460, 492, 491), (473, 474, 506, 505), (530, 531, 563, 562), (482, 483, 515, 514), (509, 510, 542, 541), (496, 497, 529, 528), (483, 484, 516, 515), (510, 511, 543, 542), (497, 498, 530, 529), (484, 485, 517, 516), (511, 480, 512, 543), (498, 499, 531, 530), (485, 486, 518, 517), (499, 500, 532, 531), (486, 487, 519, 518), (500, 501, 533, 532), (487, 488, 520, 519), (501, 502, 534, 533), (488, 489, 521, 520), (502, 503, 535, 534), (489, 490, 522, 521), (503, 504, 536, 535), (490, 491, 523, 522), (504, 505, 537, 536), (491, 492, 524, 523), (505, 506, 538, 537), (492, 493, 525, 524), (506, 507, 539, 538), (493, 494, 526, 525), (480, 481, 513, 512), (507, 508, 540, 539), (494, 495, 527, 526), (481, 482, 514, 513), (508, 509, 541, 540), (565, 566, 576), (517, 518, 550, 549), (531, 532, 564, 563), (518, 519, 551, 550), (532, 533, 565, 564), (519, 520, 552, 551), (533, 534, 566, 565), (520, 521, 553, 552), (534, 535, 567, 566), (521, 522, 554, 553), (535, 536, 568, 567), (522, 523, 555, 554), (536, 537, 569, 568), (523, 524, 556, 555), (537, 538, 570, 569), (524, 525, 557, 556), (538, 539, 571, 570), (525, 526, 558, 557), (512, 513, 545, 544), (539, 540, 572, 571), (526, 527, 559, 558), (513, 514, 546, 545), (540, 541, 573, 572), (527, 528, 560, 559), (514, 515, 547, 546), (541, 542, 574, 573), (528, 529, 561, 560), (515, 516, 548, 547), (542, 543, 575, 574), (529, 530, 562, 561), (516, 517, 549, 548), (543, 512, 544, 575), (552, 553, 576), (566, 567, 576), (553, 554, 576), (567, 568, 576), (554, 555, 576), (568, 569, 576), (555, 556, 576), (569, 570, 576), (556, 557, 576), (570, 571, 576), (557, 558, 576), (544, 545, 576), (571, 572, 576), (558, 559, 576), (545, 546, 576), (572, 573, 576), (559, 560, 576), (546, 547, 576), (573, 574, 576), (560, 561, 576), (547, 548, 576), (574, 575, 576), (561, 562, 576), (548, 549, 576), (575, 544, 576), (562, 563, 576), (549, 550, 576), (563, 564, 576), (550, 551, 576), (564, 565, 576), (551, 552, 576), (321, 323, 577, 578), (323, 325, 579, 577), (325, 327, 580, 579), (327, 329, 581, 580), (329, 331, 582, 581), (331, 333, 583, 582), (333, 335, 584, 583), (335, 337, 585, 584), (337, 339, 586, 585), (339, 341, 587, 586), (341, 343, 588, 587), (343, 345, 589, 588), (345, 347, 590, 589), (347, 349, 591, 590), (349, 351, 592, 591), (351, 353, 593, 592), (353, 355, 594, 593), (355, 357, 595, 594), (357, 359, 596, 595), (359, 361, 597, 596), (361, 363, 598, 597), (363, 365, 599, 598), (365, 367, 600, 599), (367, 369, 601, 600), (369, 371, 602, 601), (371, 373, 603, 602), (373, 375, 604, 603), (375, 377, 605, 604), (377, 379, 606, 605), (379, 381, 607, 606), (381, 383, 608, 607), (383, 321, 578, 608), (610, 609, 640, 639, 638, 637, 636, 635, 634, 633, 632, 631, 630, 629, 628, 627, 626, 625, 624, 623, 622, 621, 620, 619, 618, 617, 616, 615, 614, 613, 612, 611), (335, 333, 615, 616), (363, 361, 629, 630), (337, 335, 616, 617), (365, 363, 630, 631), (339, 337, 617, 618), (367, 365, 631, 632), (341, 339, 618, 619), (369, 367, 632, 633), (343, 341, 619, 620), (371, 369, 633, 634), (345, 343, 620, 621), (373, 371, 634, 635), (347, 345, 621, 622), (375, 373, 635, 636), (349, 347, 622, 623), (323, 321, 609, 610), (377, 375, 636, 637), (351, 349, 623, 624), (325, 323, 610, 611), (379, 377, 637, 638), (353, 351, 624, 625), (327, 325, 611, 612), (381, 379, 638, 639), (355, 353, 625, 626), (329, 327, 612, 613), (383, 381, 639, 640), (357, 355, 626, 627), (331, 329, 613, 614), (321, 383, 640, 609), (359, 357, 627, 628), (333, 331, 614, 615), (641, 642, 644, 643), (643, 644, 646), (643, 646, 645, 641), (641, 645, 642), (647, 649, 650, 648), (649, 652, 650), (649, 647, 651, 652), (647, 648, 651), (653, 654, 656, 655), (655, 656, 658), (655, 658, 657, 653), (653, 657, 654), (659, 661, 662, 660), (661, 664, 662), (661, 659, 663, 664), (659, 660, 663)])
_uv = me_cylinder_001.uv_layers.new(name='UVMap')
_uv.uv.foreach_set('vector', [-0.001523, 0.7579, -0.001523, 0.6971, 0.00288, 0.6971, 0.00288, 0.7579, 0.00288, 0.7579, 0.00288, 0.6971, 0.007283, 0.6971, 0.007283, 0.7579, 0.007283, 0.7579, 0.007283, 0.6971, 0.01169, 0.6971, 0.01169, 0.7579, 0.01169, 0.7579, 0.01169, 0.6971, 0.01609, 0.6971, 0.01609, 0.7579, 0.01609, 0.7579, 0.01609, 0.6971, 0.02049, 0.6971, 0.02049, 0.7579, 0.02049, 0.7579, 0.02049, 0.6971, 0.02489, 0.6971, 0.02489, 0.7579, 0.02489, 0.7579, 0.02489, 0.6971, 0.0293, 0.6971, 0.0293, 0.7579, 0.0293, 0.7579, 0.0293, 0.6971, 0.0337, 0.6971, 0.0337, 0.7579, 0.0337, 0.7579, 0.0337, 0.6971, 0.0381, 0.6971, 0.0381, 0.7579, 0.0381, 0.7579, 0.0381, 0.6971, 0.0425, 0.6971, 0.0425, 0.7579, 0.0425, 0.7579, 0.0425, 0.6971, 0.04691, 0.6971, 0.04691, 0.7579, 0.04691, 0.7579, 0.04691, 0.6971, 0.05131, 0.6971, 0.05131, 0.7579, 0.05131, 0.7579, 0.05131, 0.6971, 0.05571, 0.6971, 0.05571, 0.7579, 0.05571, 0.7579, 0.05571, 0.6971, 0.06012, 0.6971, 0.06012, 0.7579, 0.06012, 0.7579, 0.06012, 0.6971, 0.06452, 0.6971, 0.06452, 0.7579, 0.06452, 0.7579, 0.06452, 0.6971, 0.06892, 0.6971, 0.06892, 0.7579, 0.06892, 0.7579, 0.06892, 0.6971, 0.07332, 0.6971, 0.07332, 0.7579, 0.07332, 0.7579, 0.07332, 0.6971, 0.07773, 0.6971, 0.07773, 0.7579, 0.07773, 0.7579, 0.07773, 0.6971, 0.08213, 0.6971, 0.08213, 0.7579, 0.08213, 0.7579, 0.08213, 0.6971, 0.08653, 0.6971, 0.08653, 0.7579, 0.08653, 0.7579, 0.08653, 0.6971, 0.09093, 0.6971, 0.09093, 0.7579, 0.09093, 0.7579, 0.09093, 0.6971, 0.09534, 0.6971, 0.09534, 0.7579, 0.09534, 0.7579, 0.09534, 0.6971, 0.09974, 0.6971, 0.09974, 0.7579, 0.09974, 0.7579, 0.09974, 0.6971, 0.1041, 0.6971, 0.1041, 0.7579, 0.1041, 0.7579, 0.1041, 0.6971, 0.1085, 0.6971, 0.1085, 0.7579, 0.1085, 0.7579, 0.1085, 0.6971, 0.1129, 0.6971, 0.1129, 0.7579, 0.1129, 0.7579, 0.1129, 0.6971, 0.1174, 0.6971, 0.1174, 0.7579, 0.1174, 0.7579, 0.1174, 0.6971, 0.1218, 0.6971, 0.1218, 0.7579, 0.1218, 0.7579, 0.1218, 0.6971, 0.1262, 0.6971, 0.1262, 0.7579, 0.1262, 0.7579, 0.1262, 0.6971, 0.1306, 0.6971, 0.1306, 0.7579, 0.6875, 1.0, 0.7188, 1.0, 0.7188, 1.0, 0.6875, 1.0, 0.1306, 0.7579, 0.1306, 0.6971, 0.135, 0.6971, 0.135, 0.7579, 0.135, 0.7579, 0.135, 0.6971, 0.1394, 0.6971, 0.1394, 0.7579, 0.7889, 0.06697, 0.7862, 0.05998, 0.7985, 0.05635, 0.8004, 0.06089, 0.4062, 1.0, 0.4375, 1.0, 0.4375, 1.0, 0.4062, 1.0, 0.125, 1.0, 0.1562, 1.0, 0.1562, 1.0, 0.125, 1.0, 0.8125, 1.0, 0.8438, 1.0, 0.8438, 1.0, 0.8125, 1.0, 0.5312, 1.0, 0.5625, 1.0, 0.5625, 1.0, 0.5312, 1.0, 0.25, 1.0, 0.2812, 1.0, 0.2812, 1.0, 0.25, 1.0, 0.9375, 1.0, 0.9688, 1.0, 0.9688, 1.0, 0.9375, 1.0, 0.6562, 1.0, 0.6875, 1.0, 0.6875, 1.0, 0.6562, 1.0, 0.375, 1.0, 0.4062, 1.0, 0.4062, 1.0, 0.375, 1.0, 0.09375, 1.0, 0.125, 1.0, 0.125, 1.0, 0.09375, 1.0, 0.7812, 1.0, 0.8125, 1.0, 0.8125, 1.0, 0.7812, 1.0, 0.5, 1.0, 0.5312, 1.0, 0.5312, 1.0, 0.5, 1.0, 0.2188, 1.0, 0.25, 1.0, 0.25, 1.0, 0.2188, 1.0, 0.9062, 1.0, 0.9375, 1.0, 0.9375, 1.0, 0.9062, 1.0, 0.625, 1.0, 0.6562, 1.0, 0.6562, 1.0, 0.625, 1.0, 0.3438, 1.0, 0.375, 1.0, 0.375, 1.0, 0.3438, 1.0, 0.0625, 1.0, 0.09375, 1.0, 0.09375, 1.0, 0.0625, 1.0, 0.75, 1.0, 0.7812, 1.0, 0.7812, 1.0, 0.75, 1.0, 0.4688, 1.0, 0.5, 1.0, 0.5, 1.0, 0.4688, 1.0, 0.1875, 1.0, 0.2188, 1.0, 0.2188, 1.0, 0.1875, 1.0, 0.875, 1.0, 0.9062, 1.0, 0.9062, 1.0, 0.875, 1.0, 0.5938, 1.0, 0.625, 1.0, 0.625, 1.0, 0.5938, 1.0, 0.3125, 1.0, 0.3438, 1.0, 0.3438, 1.0, 0.3125, 1.0, 0.03125, 1.0, 0.0625, 1.0, 0.0625, 1.0, 0.03125, 1.0, 0.7188, 1.0, 0.75, 1.0, 0.75, 1.0, 0.7188, 1.0, 0.4375, 1.0, 0.4688, 1.0, 0.4688, 1.0, 0.4375, 1.0, 0.1562, 1.0, 0.1875, 1.0, 0.1875, 1.0, 0.1562, 1.0, 0.8438, 1.0, 0.875, 1.0, 0.875, 1.0, 0.8438, 1.0, 0.5625, 1.0, 0.5938, 1.0, 0.5938, 1.0, 0.5625, 1.0, 0.2812, 1.0, 0.3125, 1.0, 0.3125, 1.0, 0.2812, 1.0, 0.9688, 1.0, 1.0, 1.0, 1.0, 1.0, 0.9688, 1.0, 0.0, 1.0, 0.03125, 1.0, 0.03125, 1.0, 0.0, 1.0, 0.8559, 0.06632, 0.8587, 0.05953, 0.8616, 0.06041, 0.8586, 0.06776, 0.8587, 0.05953, 0.86, 0.0524, 0.8631, 0.05271, 0.8616, 0.06041, 0.86, 0.0524, 0.86, 0.04518, 0.8631, 0.04495, 0.8631, 0.05271, 0.86, 0.04518, 0.8588, 0.03803, 0.8618, 0.03721, 0.8631, 0.04495, 0.8588, 0.03803, 0.8561, 0.03132, 0.8588, 0.02993, 0.8618, 0.03721, 0.8561, 0.03132, 0.8522, 0.02514, 0.8546, 0.02323, 0.8588, 0.02993, 0.8522, 0.02514, 0.847, 0.02001, 0.849, 0.01765, 0.8546, 0.02323, 0.847, 0.02001, 0.841, 0.0158, 0.8424, 0.0131, 0.849, 0.01765, 0.841, 0.0158, 0.8341, 0.01306, 0.8351, 0.0101, 0.8424, 0.0131, 0.8341, 0.01306, 0.8269, 0.01145, 0.8273, 0.00838, 0.8351, 0.0101, 0.8269, 0.01145, 0.8195, 0.01149, 0.8193, 0.008377, 0.8273, 0.00838, 0.8195, 0.01149, 0.8122, 0.01275, 0.8114, 0.009752, 0.8193, 0.008377, 0.8122, 0.01275, 0.8054, 0.01564, 0.8039, 0.01281, 0.8114, 0.009752, 0.8054, 0.01564, 0.799, 0.01956, 0.7971, 0.01708, 0.8039, 0.01281, 0.799, 0.01956, 0.7935, 0.02466, 0.7912, 0.0226, 0.7971, 0.01708, 0.7935, 0.02466, 0.7892, 0.03084, 0.7864, 0.02929, 0.7912, 0.0226, 0.7892, 0.03084, 0.7863, 0.03784, 0.7833, 0.03691, 0.7864, 0.02929, 0.7863, 0.03784, 0.7849, 0.04521, 0.7818, 0.04485, 0.7833, 0.03691, 0.7849, 0.04521, 0.7847, 0.05268, 0.7816, 0.05293, 0.7818, 0.04485, 0.7847, 0.05268, 0.7862, 0.05998, 0.7832, 0.06084, 0.7816, 0.05293, 0.7862, 0.05998, 0.7889, 0.06697, 0.7861, 0.06841, 0.7832, 0.06084, 0.7889, 0.06697, 0.7931, 0.07316, 0.7906, 0.07518, 0.7861, 0.06841, 0.7931, 0.07316, 0.7983, 0.07862, 0.7963, 0.08105, 0.7906, 0.07518, 0.7983, 0.07862, 0.8046, 0.08266, 0.8032, 0.08548, 0.7963, 0.08105, 0.8046, 0.08266, 0.8116, 0.08534, 0.8108, 0.08836, 0.8032, 0.08548, 0.8116, 0.08534, 0.819, 0.08657, 0.8188, 0.08967, 0.8108, 0.08836, 0.819, 0.08657, 0.8264, 0.08637, 0.8267, 0.08944, 0.8188, 0.08967, 0.8264, 0.08637, 0.8336, 0.08478, 0.8345, 0.08777, 0.8267, 0.08944, 0.8336, 0.08478, 0.8405, 0.08205, 0.842, 0.08483, 0.8345, 0.08777, 0.8405, 0.08205, 0.8467, 0.07781, 0.8487, 0.08024, 0.842, 0.08483, 0.8467, 0.07781, 0.8519, 0.07251, 0.8543, 0.07444, 0.8487, 0.08024, 0.8519, 0.07251, 0.8559, 0.06632, 0.8586, 0.06776, 0.8543, 0.07444, 0.2901, 0.944, 0.2835, 0.9446, 0.277, 0.944, 0.2706, 0.9421, 0.2648, 0.939, 0.2597, 0.9348, 0.2555, 0.9297, 0.2524, 0.9239, 0.2505, 0.9175, 0.2499, 0.911, 0.2505, 0.9044, 0.2524, 0.8981, 0.2555, 0.8923, 0.2597, 0.8872, 0.2648, 0.883, 0.2706, 0.8799, 0.277, 0.878, 0.2835, 0.8773, 0.2901, 0.878, 0.2964, 0.8799, 0.3022, 0.883, 0.3073, 0.8872, 0.3115, 0.8923, 0.3146, 0.8981, 0.3165, 0.9044, 0.3172, 0.911, 0.3165, 0.9175, 0.3146, 0.9239, 0.3115, 0.9297, 0.3073, 0.9348, 0.3022, 0.939, 0.2964, 0.9421, 0.841, 0.0158, 0.847, 0.02001, 0.8389, 0.02968, 0.8349, 0.02703, 0.7931, 0.07316, 0.7889, 0.06697, 0.8004, 0.06089, 0.8031, 0.06494, 0.8341, 0.01306, 0.841, 0.0158, 0.8349, 0.02703, 0.8304, 0.02519, 0.7983, 0.07862, 0.7931, 0.07316, 0.8031, 0.06494, 0.8065, 0.06836, 0.8269, 0.01145, 0.8341, 0.01306, 0.8304, 0.02519, 0.8256, 0.02432, 0.8046, 0.08266, 0.7983, 0.07862, 0.8065, 0.06836, 0.8106, 0.07105, 0.8195, 0.01149, 0.8269, 0.01145, 0.8256, 0.02432, 0.8207, 0.02417, 0.8116, 0.08534, 0.8046, 0.08266, 0.8106, 0.07105, 0.8151, 0.07288, 0.8122, 0.01275, 0.8195, 0.01149, 0.8207, 0.02417, 0.8158, 0.02519, 0.819, 0.08657, 0.8116, 0.08534, 0.8151, 0.07288, 0.8199, 0.07377, 0.8054, 0.01564, 0.8122, 0.01275, 0.8158, 0.02519, 0.8112, 0.02691, 0.8264, 0.08637, 0.819, 0.08657, 0.8199, 0.07377, 0.8248, 0.0737, 0.799, 0.01956, 0.8054, 0.01564, 0.8112, 0.02691, 0.8071, 0.02966, 0.8587, 0.05953, 0.8559, 0.06632, 0.8447, 0.06034, 0.8466, 0.05587, 0.8336, 0.08478, 0.8264, 0.08637, 0.8248, 0.0737, 0.8297, 0.07266, 0.7935, 0.02466, 0.799, 0.01956, 0.8071, 0.02966, 0.8035, 0.03317, 0.86, 0.0524, 0.8587, 0.05953, 0.8466, 0.05587, 0.8476, 0.05113, 0.8405, 0.08205, 0.8336, 0.08478, 0.8297, 0.07266, 0.8341, 0.07057, 0.7892, 0.03084, 0.7935, 0.02466, 0.8035, 0.03317, 0.8008, 0.03732, 0.86, 0.04518, 0.86, 0.0524, 0.8476, 0.05113, 0.8477, 0.04632, 0.8467, 0.07781, 0.8405, 0.08205, 0.8341, 0.07057, 0.8383, 0.06784, 0.7863, 0.03784, 0.7892, 0.03084, 0.8008, 0.03732, 0.7987, 0.0418, 0.8588, 0.03803, 0.86, 0.04518, 0.8477, 0.04632, 0.8468, 0.04155, 0.8519, 0.07251, 0.8467, 0.07781, 0.8383, 0.06784, 0.8419, 0.06439, 0.7849, 0.04521, 0.7863, 0.03784, 0.7987, 0.0418, 0.7976, 0.04659, 0.8561, 0.03132, 0.8588, 0.03803, 0.8468, 0.04155, 0.845, 0.0371, 0.8559, 0.06632, 0.8519, 0.07251, 0.8419, 0.06439, 0.8447, 0.06034, 0.7847, 0.05268, 0.7849, 0.04521, 0.7976, 0.04659, 0.7977, 0.05154, 0.8522, 0.02514, 0.8561, 0.03132, 0.845, 0.0371, 0.8423, 0.03308, 0.7862, 0.05998, 0.7847, 0.05268, 0.7977, 0.05154, 0.7985, 0.05635, 0.847, 0.02001, 0.8522, 0.02514, 0.8423, 0.03308, 0.8389, 0.02968, -0.001523, 0.7579, 0.00288, 0.7579, 0.00288, 0.6971, -0.001523, 0.6971, 0.00288, 0.7579, 0.007283, 0.7579, 0.007283, 0.6971, 0.00288, 0.6971, 0.007283, 0.7579, 0.01169, 0.7579, 0.01169, 0.6971, 0.007283, 0.6971, 0.01169, 0.7579, 0.01609, 0.7579, 0.01609, 0.6971, 0.01169, 0.6971, 0.01609, 0.7579, 0.02049, 0.7579, 0.02049, 0.6971, 0.01609, 0.6971, 0.02049, 0.7579, 0.02489, 0.7579, 0.02489, 0.6971, 0.02049, 0.6971, 0.02489, 0.7579, 0.0293, 0.7579, 0.0293, 0.6971, 0.02489, 0.6971, 0.0293, 0.7579, 0.0337, 0.7579, 0.0337, 0.6971, 0.0293, 0.6971, 0.0337, 0.7579, 0.0381, 0.7579, 0.0381, 0.6971, 0.0337, 0.6971, 0.0381, 0.7579, 0.0425, 0.7579, 0.0425, 0.6971, 0.0381, 0.6971, 0.0425, 0.7579, 0.04691, 0.7579, 0.04691, 0.6971, 0.0425, 0.6971, 0.04691, 0.7579, 0.05131, 0.7579, 0.05131, 0.6971, 0.04691, 0.6971, 0.05131, 0.7579, 0.05571, 0.7579, 0.05571, 0.6971, 0.05131, 0.6971, 0.05571, 0.7579, 0.06012, 0.7579, 0.06012, 0.6971, 0.05571, 0.6971, 0.06012, 0.7579, 0.06452, 0.7579, 0.06452, 0.6971, 0.06012, 0.6971, 0.06452, 0.7579, 0.06892, 0.7579, 0.06892, 0.6971, 0.06452, 0.6971, 0.06892, 0.7579, 0.07332, 0.7579, 0.07332, 0.6971, 0.06892, 0.6971, 0.07332, 0.7579, 0.07773, 0.7579, 0.07773, 0.6971, 0.07332, 0.6971, 0.07773, 0.7579, 0.08213, 0.7579, 0.08213, 0.6971, 0.07773, 0.6971, 0.08213, 0.7579, 0.08653, 0.7579, 0.08653, 0.6971, 0.08213, 0.6971, 0.08653, 0.7579, 0.09093, 0.7579, 0.09093, 0.6971, 0.08653, 0.6971, 0.09093, 0.7579, 0.09534, 0.7579, 0.09534, 0.6971, 0.09093, 0.6971, 0.09534, 0.7579, 0.09974, 0.7579, 0.09974, 0.6971, 0.09534, 0.6971, 0.09974, 0.7579, 0.1041, 0.7579, 0.1041, 0.6971, 0.09974, 0.6971, 0.1041, 0.7579, 0.1085, 0.7579, 0.1085, 0.6971, 0.1041, 0.6971, 0.1085, 0.7579, 0.1129, 0.7579, 0.1129, 0.6971, 0.1085, 0.6971, 0.1129, 0.7579, 0.1174, 0.7579, 0.1174, 0.6971, 0.1129, 0.6971, 0.1174, 0.7579, 0.1218, 0.7579, 0.1218, 0.6971, 0.1174, 0.6971, 0.1218, 0.7579, 0.1262, 0.7579, 0.1262, 0.6971, 0.1218, 0.6971, 0.1262, 0.7579, 0.1306, 0.7579, 0.1306, 0.6971, 0.1262, 0.6971, 0.6875, 1.0, 0.6875, 1.0, 0.7188, 1.0, 0.7188, 1.0, 0.1306, 0.7579, 0.135, 0.7579, 0.135, 0.6971, 0.1306, 0.6971, 0.135, 0.7579, 0.1394, 0.7579, 0.1394, 0.6971, 0.135, 0.6971, 0.8183, 0.08737, 0.8198, 0.07444, 0.8247, 0.07452, 0.8258, 0.08733, 0.4062, 1.0, 0.4062, 1.0, 0.4375, 1.0, 0.4375, 1.0, 0.125, 1.0, 0.125, 1.0, 0.1562, 1.0, 0.1562, 1.0, 0.8125, 1.0, 0.8125, 1.0, 0.8438, 1.0, 0.8438, 1.0, 0.5312, 1.0, 0.5312, 1.0, 0.5625, 1.0, 0.5625, 1.0, 0.25, 1.0, 0.25, 1.0, 0.2812, 1.0, 0.2812, 1.0, 0.9375, 1.0, 0.9375, 1.0, 0.9688, 1.0, 0.9688, 1.0, 0.6562, 1.0, 0.6562, 1.0, 0.6875, 1.0, 0.6875, 1.0, 0.375, 1.0, 0.375, 1.0, 0.4062, 1.0, 0.4062, 1.0, 0.09375, 1.0, 0.09375, 1.0, 0.125, 1.0, 0.125, 1.0, 0.7812, 1.0, 0.7812, 1.0, 0.8125, 1.0, 0.8125, 1.0, 0.5, 1.0, 0.5, 1.0, 0.5312, 1.0, 0.5312, 1.0, 0.2188, 1.0, 0.2188, 1.0, 0.25, 1.0, 0.25, 1.0, 0.9062, 1.0, 0.9062, 1.0, 0.9375, 1.0, 0.9375, 1.0, 0.625, 1.0, 0.625, 1.0, 0.6562, 1.0, 0.6562, 1.0, 0.3438, 1.0, 0.3438, 1.0, 0.375, 1.0, 0.375, 1.0, 0.0625, 1.0, 0.0625, 1.0, 0.09375, 1.0, 0.09375, 1.0, 0.75, 1.0, 0.75, 1.0, 0.7812, 1.0, 0.7812, 1.0, 0.4688, 1.0, 0.4688, 1.0, 0.5, 1.0, 0.5, 1.0, 0.1875, 1.0, 0.1875, 1.0, 0.2188, 1.0, 0.2188, 1.0, 0.875, 1.0, 0.875, 1.0, 0.9062, 1.0, 0.9062, 1.0, 0.5938, 1.0, 0.5938, 1.0, 0.625, 1.0, 0.625, 1.0, 0.3125, 1.0, 0.3125, 1.0, 0.3438, 1.0, 0.3438, 1.0, 0.03125, 1.0, 0.03125, 1.0, 0.0625, 1.0, 0.0625, 1.0, 0.7188, 1.0, 0.7188, 1.0, 0.75, 1.0, 0.75, 1.0, 0.4375, 1.0, 0.4375, 1.0, 0.4688, 1.0, 0.4688, 1.0, 0.1562, 1.0, 0.1562, 1.0, 0.1875, 1.0, 0.1875, 1.0, 0.8438, 1.0, 0.8438, 1.0, 0.875, 1.0, 0.875, 1.0, 0.5625, 1.0, 0.5625, 1.0, 0.5938, 1.0, 0.5938, 1.0, 0.2812, 1.0, 0.2812, 1.0, 0.3125, 1.0, 0.3125, 1.0, 0.9688, 1.0, 0.9688, 1.0, 1.0, 1.0, 1.0, 1.0, 0.0, 1.0, 0.0, 1.0, 0.03125, 1.0, 0.03125, 1.0, 0.7941, 0.02492, 0.7917, 0.02298, 0.7974, 0.01742, 0.7993, 0.01982, 0.7993, 0.01982, 0.7974, 0.01742, 0.8041, 0.0132, 0.8055, 0.0159, 0.8055, 0.0159, 0.8041, 0.0132, 0.8113, 0.01034, 0.8122, 0.01325, 0.8122, 0.01325, 0.8113, 0.01034, 0.819, 0.008674, 0.8193, 0.0117, 0.8193, 0.0117, 0.819, 0.008674, 0.8268, 0.008717, 0.8266, 0.0118, 0.8266, 0.0118, 0.8268, 0.008717, 0.8347, 0.01015, 0.8338, 0.01311, 0.8338, 0.01311, 0.8347, 0.01015, 0.842, 0.01328, 0.8406, 0.01605, 0.8406, 0.01605, 0.842, 0.01328, 0.8488, 0.01769, 0.8468, 0.0201, 0.8468, 0.0201, 0.8488, 0.01769, 0.8544, 0.02346, 0.852, 0.02546, 0.852, 0.02546, 0.8544, 0.02346, 0.8589, 0.03016, 0.8562, 0.03163, 0.8562, 0.03163, 0.8589, 0.03016, 0.8619, 0.03766, 0.8589, 0.03858, 0.8589, 0.03858, 0.8619, 0.03766, 0.8635, 0.04559, 0.8604, 0.04589, 0.8604, 0.04589, 0.8635, 0.04559, 0.8633, 0.05368, 0.8602, 0.05335, 0.8602, 0.05335, 0.8633, 0.05368, 0.8618, 0.06161, 0.8588, 0.06071, 0.8588, 0.06071, 0.8618, 0.06161, 0.8588, 0.06915, 0.856, 0.06769, 0.856, 0.06769, 0.8588, 0.06915, 0.8543, 0.07604, 0.8519, 0.07401, 0.8519, 0.07401, 0.8543, 0.07604, 0.8483, 0.0817, 0.8464, 0.07921, 0.8464, 0.07921, 0.8483, 0.0817, 0.8415, 0.08599, 0.84, 0.08319, 0.84, 0.08319, 0.8415, 0.08599, 0.834, 0.08907, 0.8331, 0.08607, 0.8331, 0.08607, 0.834, 0.08907, 0.8261, 0.09047, 0.8258, 0.08733, 0.8258, 0.08733, 0.8261, 0.09047, 0.8179, 0.09049, 0.8183, 0.08737, 0.8183, 0.08737, 0.8179, 0.09049, 0.81, 0.08871, 0.811, 0.08565, 0.811, 0.08565, 0.81, 0.08871, 0.8025, 0.08552, 0.804, 0.0828, 0.804, 0.0828, 0.8025, 0.08552, 0.7959, 0.08071, 0.798, 0.07835, 0.798, 0.07835, 0.7959, 0.08071, 0.7905, 0.07467, 0.793, 0.07281, 0.793, 0.07281, 0.7905, 0.07467, 0.7864, 0.06778, 0.7892, 0.06645, 0.7892, 0.06645, 0.7864, 0.06778, 0.7838, 0.06033, 0.7867, 0.05955, 0.7867, 0.05955, 0.7838, 0.06033, 0.7825, 0.0526, 0.7856, 0.05234, 0.7856, 0.05234, 0.7825, 0.0526, 0.7825, 0.04467, 0.7856, 0.045, 0.7856, 0.045, 0.7825, 0.04467, 0.7842, 0.03687, 0.7872, 0.03783, 0.7872, 0.03783, 0.7842, 0.03687, 0.7874, 0.02964, 0.7901, 0.03108, 0.7901, 0.03108, 0.7874, 0.02964, 0.7917, 0.02298, 0.7941, 0.02492, 0.2901, 0.944, 0.2964, 0.9421, 0.3022, 0.939, 0.3073, 0.9348, 0.3115, 0.9297, 0.3146, 0.9239, 0.3165, 0.9175, 0.3172, 0.911, 0.3165, 0.9044, 0.3146, 0.8981, 0.3115, 0.8923, 0.3073, 0.8872, 0.3022, 0.883, 0.2964, 0.8799, 0.2901, 0.878, 0.2835, 0.8773, 0.277, 0.878, 0.2706, 0.8799, 0.2648, 0.883, 0.2597, 0.8872, 0.2555, 0.8923, 0.2524, 0.8981, 0.2505, 0.9044, 0.2499, 0.911, 0.2505, 0.9175, 0.2524, 0.9239, 0.2555, 0.9297, 0.2597, 0.9348, 0.2648, 0.939, 0.2706, 0.9421, 0.277, 0.944, 0.2835, 0.9446, 0.8468, 0.0201, 0.8385, 0.03003, 0.8345, 0.0272, 0.8406, 0.01605, 0.811, 0.08565, 0.815, 0.07341, 0.8198, 0.07444, 0.8183, 0.08737, 0.852, 0.02546, 0.842, 0.0335, 0.8385, 0.03003, 0.8468, 0.0201, 0.804, 0.0828, 0.8106, 0.07146, 0.815, 0.07341, 0.811, 0.08565, 0.8562, 0.03163, 0.8446, 0.03767, 0.842, 0.0335, 0.852, 0.02546, 0.798, 0.07835, 0.8066, 0.06866, 0.8106, 0.07146, 0.804, 0.0828, 0.8589, 0.03858, 0.8466, 0.04223, 0.8446, 0.03767, 0.8562, 0.03163, 0.793, 0.07281, 0.8033, 0.0651, 0.8066, 0.06866, 0.798, 0.07835, 0.8604, 0.04589, 0.8474, 0.0471, 0.8466, 0.04223, 0.8589, 0.03858, 0.7892, 0.06645, 0.8007, 0.06095, 0.8033, 0.0651, 0.793, 0.07281, 0.8602, 0.05335, 0.8475, 0.05206, 0.8474, 0.0471, 0.8604, 0.04589, 0.7867, 0.05955, 0.799, 0.05635, 0.8007, 0.06095, 0.7892, 0.06645, 0.8588, 0.06071, 0.8465, 0.0569, 0.8475, 0.05206, 0.8602, 0.05335, 0.7993, 0.01982, 0.8073, 0.02967, 0.8039, 0.03309, 0.7941, 0.02492, 0.7856, 0.05234, 0.7982, 0.05147, 0.799, 0.05635, 0.7867, 0.05955, 0.856, 0.06769, 0.8445, 0.06144, 0.8465, 0.0569, 0.8588, 0.06071, 0.8055, 0.0159, 0.8113, 0.02701, 0.8073, 0.02967, 0.7993, 0.01982, 0.7856, 0.045, 0.7985, 0.04656, 0.7982, 0.05147, 0.7856, 0.05234, 0.8519, 0.07401, 0.8416, 0.06551, 0.8445, 0.06144, 0.856, 0.06769, 0.8122, 0.01325, 0.8157, 0.02518, 0.8113, 0.02701, 0.8055, 0.0159, 0.7872, 0.03783, 0.7994, 0.04169, 0.7985, 0.04656, 0.7856, 0.045, 0.8464, 0.07921, 0.8382, 0.06905, 0.8416, 0.06551, 0.8519, 0.07401, 0.8193, 0.0117, 0.8204, 0.02427, 0.8157, 0.02518, 0.8122, 0.01325, 0.7901, 0.03108, 0.8012, 0.03715, 0.7994, 0.04169, 0.7872, 0.03783, 0.84, 0.08319, 0.8341, 0.07182, 0.8382, 0.06905, 0.8464, 0.07921, 0.8266, 0.0118, 0.8253, 0.02426, 0.8204, 0.02427, 0.8193, 0.0117, 0.7941, 0.02492, 0.8039, 0.03309, 0.8012, 0.03715, 0.7901, 0.03108, 0.8331, 0.08607, 0.8295, 0.07358, 0.8341, 0.07182, 0.84, 0.08319, 0.8338, 0.01311, 0.83, 0.02533, 0.8253, 0.02426, 0.8266, 0.0118, 0.8258, 0.08733, 0.8247, 0.07452, 0.8295, 0.07358, 0.8331, 0.08607, 0.8406, 0.01605, 0.8345, 0.0272, 0.83, 0.02533, 0.8338, 0.01311, 0.01579, 0.7235, 0.01579, 0.274, 0.01918, 0.274, 0.01918, 0.7235, 0.01918, 0.7235, 0.01918, 0.274, 0.02258, 0.274, 0.02258, 0.7235, 0.02258, 0.7235, 0.02258, 0.274, 0.02598, 0.274, 0.02598, 0.7235, 0.02598, 0.7235, 0.02598, 0.274, 0.02938, 0.274, 0.02938, 0.7235, 0.02938, 0.7235, 0.02938, 0.274, 0.03278, 0.274, 0.03278, 0.7235, 0.03278, 0.7235, 0.03278, 0.274, 0.03617, 0.274, 0.03617, 0.7235, 0.03617, 0.7235, 0.03617, 0.274, 0.03957, 0.274, 0.03957, 0.7235, 0.03957, 0.7235, 0.03957, 0.274, 0.04297, 0.274, 0.04297, 0.7235, 0.04297, 0.7235, 0.04297, 0.274, 0.04637, 0.274, 0.04637, 0.7235, 0.04637, 0.7235, 0.04637, 0.274, 0.04977, 0.274, 0.04977, 0.7235, 0.04977, 0.7235, 0.04977, 0.274, 0.05316, 0.274, 0.05316, 0.7235, 0.05316, 0.7235, 0.05316, 0.274, 0.05656, 0.274, 0.05656, 0.7235, 0.05656, 0.7235, 0.05656, 0.274, 0.05996, 0.274, 0.05996, 0.7235, 0.05996, 0.7235, 0.05996, 0.274, 0.06336, 0.274, 0.06336, 0.7235, 0.06336, 0.7235, 0.06336, 0.274, 0.06676, 0.274, 0.06676, 0.7235, 0.06676, 0.7235, 0.06676, 0.274, 0.07016, 0.274, 0.07016, 0.7235, 0.07016, 0.7235, 0.07016, 0.274, 0.07355, 0.274, 0.07355, 0.7235, 0.07355, 0.7235, 0.07355, 0.274, 0.07695, 0.274, 0.07695, 0.7235, 0.07695, 0.7235, 0.07695, 0.274, 0.08035, 0.274, 0.08035, 0.7235, 0.08035, 0.7235, 0.08035, 0.274, 0.08375, 0.274, 0.08375, 0.7235, 0.08375, 0.7235, 0.08375, 0.274, 0.08715, 0.274, 0.08715, 0.7235, 0.08715, 0.7235, 0.08715, 0.274, 0.09054, 0.274, 0.09054, 0.7235, 0.09054, 0.7235, 0.09054, 0.274, 0.09394, 0.274, 0.09394, 0.7235, 0.09394, 0.7235, 0.09394, 0.274, 0.09734, 0.274, 0.09734, 0.7235, 0.09734, 0.7235, 0.09734, 0.274, 0.1007, 0.274, 0.1007, 0.7235, 0.1007, 0.7235, 0.1007, 0.274, 0.1041, 0.274, 0.1041, 0.7235, 0.1041, 0.7235, 0.1041, 0.274, 0.1075, 0.274, 0.1075, 0.7235, 0.1075, 0.7235, 0.1075, 0.274, 0.1109, 0.274, 0.1109, 0.7235, 0.1109, 0.7235, 0.1109, 0.274, 0.1143, 0.274, 0.1143, 0.7235, 0.1143, 0.7235, 0.1143, 0.274, 0.1177, 0.274, 0.1177, 0.7235, 0.2546, 0.5972, 0.2528, 0.5975, 0.2819, 0.6957, 0.264, 0.6992, 0.1177, 0.7235, 0.1177, 0.274, 0.1211, 0.274, 0.1211, 0.7235, 0.1211, 0.7235, 0.1211, 0.274, 0.1245, 0.274, 0.1245, 0.7235, 0.6036, 0.6771, 0.5928, 0.6776, 0.5933, 0.6585, 0.6003, 0.6579, 0.6072, 0.656, 0.6003, 0.6579, 0.5979, 0.646, 0.6024, 0.6447, 0.5376, 0.6245, 0.5376, 0.6137, 0.5569, 0.6162, 0.5567, 0.6233, 0.603, 0.5689, 0.6129, 0.5722, 0.6057, 0.5894, 0.5991, 0.5873, 0.6414, 0.6529, 0.6349, 0.663, 0.6193, 0.648, 0.6237, 0.6422, 0.5553, 0.6613, 0.5485, 0.6536, 0.5636, 0.6428, 0.5681, 0.648, 0.5603, 0.575, 0.5709, 0.5703, 0.5781, 0.5889, 0.5716, 0.5922, 0.6421, 0.6002, 0.6458, 0.61, 0.6276, 0.6147, 0.6252, 0.6081, 0.5928, 0.6776, 0.5823, 0.6761, 0.5863, 0.6577, 0.5933, 0.6585, 0.5376, 0.6137, 0.5397, 0.6028, 0.5586, 0.6093, 0.5569, 0.6162, 0.6129, 0.5722, 0.622, 0.5771, 0.6118, 0.5926, 0.6057, 0.5894, 0.6349, 0.663, 0.625, 0.67, 0.6137, 0.6527, 0.6193, 0.648, 0.5485, 0.6536, 0.5432, 0.6447, 0.5601, 0.6368, 0.5636, 0.6428, 0.5709, 0.5703, 0.5817, 0.5678, 0.585, 0.587, 0.5781, 0.5889, 0.6477, 0.6204, 0.6477, 0.6312, 0.6284, 0.6287, 0.6286, 0.6216, 0.6458, 0.61, 0.6477, 0.6204, 0.6286, 0.6216, 0.6276, 0.6147, 0.5823, 0.6761, 0.5724, 0.6727, 0.5796, 0.6556, 0.5863, 0.6577, 0.5397, 0.6028, 0.5439, 0.5921, 0.5616, 0.6027, 0.5586, 0.6093, 0.622, 0.5771, 0.63, 0.5836, 0.6172, 0.5969, 0.6118, 0.5926, 0.625, 0.67, 0.6144, 0.6746, 0.6072, 0.656, 0.6137, 0.6527, 0.5432, 0.6447, 0.5395, 0.6349, 0.5578, 0.6303, 0.5601, 0.6368, 0.5817, 0.5678, 0.5925, 0.5674, 0.5921, 0.5865, 0.585, 0.587, 0.6477, 0.6312, 0.6457, 0.6422, 0.6268, 0.6357, 0.6284, 0.6287, 0.5724, 0.6727, 0.5633, 0.6678, 0.5735, 0.6523, 0.5796, 0.6556, 0.5439, 0.5921, 0.5505, 0.5819, 0.566, 0.5969, 0.5616, 0.6027, 0.63, 0.5836, 0.6368, 0.5913, 0.6217, 0.6021, 0.6172, 0.5969, 0.6144, 0.6746, 0.6036, 0.6771, 0.6003, 0.6579, 0.6072, 0.656, 0.5395, 0.6349, 0.5376, 0.6245, 0.5567, 0.6233, 0.5578, 0.6303, 0.5925, 0.5674, 0.603, 0.5689, 0.5991, 0.5873, 0.5921, 0.5865, 0.6457, 0.6422, 0.6414, 0.6529, 0.6237, 0.6422, 0.6268, 0.6357, 0.5633, 0.6678, 0.5553, 0.6613, 0.5681, 0.648, 0.5735, 0.6523, 0.5505, 0.5819, 0.5603, 0.575, 0.5716, 0.5922, 0.566, 0.5969, 0.6368, 0.5913, 0.6421, 0.6002, 0.6252, 0.6081, 0.6217, 0.6021, 0.5885, 0.646, 0.584, 0.6446, 0.5873, 0.6364, 0.5901, 0.6372, 0.566, 0.5969, 0.5716, 0.5922, 0.5787, 0.6025, 0.5751, 0.6056, 0.6003, 0.6579, 0.5933, 0.6585, 0.5932, 0.6465, 0.5979, 0.646, 0.5716, 0.5922, 0.5781, 0.5889, 0.5829, 0.6003, 0.5787, 0.6025, 0.5933, 0.6585, 0.5863, 0.6577, 0.5885, 0.646, 0.5932, 0.6465, 0.5781, 0.5889, 0.585, 0.587, 0.5874, 0.5989, 0.5829, 0.6003, 0.5863, 0.6577, 0.5796, 0.6556, 0.584, 0.6446, 0.5885, 0.646, 0.585, 0.587, 0.5921, 0.5865, 0.5921, 0.5985, 0.5874, 0.5989, 0.5796, 0.6556, 0.5735, 0.6523, 0.5799, 0.6425, 0.584, 0.6446, 0.5921, 0.5865, 0.5991, 0.5873, 0.5968, 0.5989, 0.5921, 0.5985, 0.5735, 0.6523, 0.5681, 0.648, 0.5762, 0.6395, 0.5799, 0.6425, 0.5991, 0.5873, 0.6057, 0.5894, 0.6013, 0.6003, 0.5968, 0.5989, 0.5681, 0.648, 0.5636, 0.6428, 0.5732, 0.636, 0.5762, 0.6395, 0.6057, 0.5894, 0.6118, 0.5926, 0.6054, 0.6025, 0.6013, 0.6003, 0.5636, 0.6428, 0.5601, 0.6368, 0.5709, 0.6319, 0.5732, 0.636, 0.6286, 0.6216, 0.6284, 0.6287, 0.6164, 0.6268, 0.6167, 0.6221, 0.6118, 0.5926, 0.6172, 0.5969, 0.6091, 0.6054, 0.6054, 0.6025, 0.5601, 0.6368, 0.5578, 0.6303, 0.5693, 0.6275, 0.5709, 0.6319, 0.6284, 0.6287, 0.6268, 0.6357, 0.6152, 0.6314, 0.6164, 0.6268, 0.6172, 0.5969, 0.6217, 0.6021, 0.6121, 0.6089, 0.6091, 0.6054, 0.5578, 0.6303, 0.5567, 0.6233, 0.5687, 0.6229, 0.5693, 0.6275, 0.6268, 0.6357, 0.6237, 0.6422, 0.6132, 0.6356, 0.6152, 0.6314, 0.6217, 0.6021, 0.6252, 0.6081, 0.6145, 0.613, 0.6121, 0.6089, 0.5567, 0.6233, 0.5569, 0.6162, 0.5689, 0.6182, 0.5687, 0.6229, 0.6237, 0.6422, 0.6193, 0.648, 0.6102, 0.6394, 0.6132, 0.6356, 0.6252, 0.6081, 0.6276, 0.6147, 0.616, 0.6174, 0.6145, 0.613, 0.5569, 0.6162, 0.5586, 0.6093, 0.5701, 0.6136, 0.5689, 0.6182, 0.6193, 0.648, 0.6137, 0.6527, 0.6066, 0.6424, 0.6102, 0.6394, 0.6276, 0.6147, 0.6286, 0.6216, 0.6167, 0.6221, 0.616, 0.6174, 0.5586, 0.6093, 0.5616, 0.6027, 0.5722, 0.6093, 0.5701, 0.6136, 0.6137, 0.6527, 0.6072, 0.656, 0.6024, 0.6447, 0.6066, 0.6424, 0.5616, 0.6027, 0.566, 0.5969, 0.5751, 0.6056, 0.5722, 0.6093, 0.5823, 0.6332, 0.5804, 0.631, 0.5852, 0.6277, 0.5863, 0.629, 0.5874, 0.5989, 0.5921, 0.5985, 0.5923, 0.6074, 0.5893, 0.6077, 0.584, 0.6446, 0.5799, 0.6425, 0.5847, 0.635, 0.5873, 0.6364, 0.5921, 0.5985, 0.5968, 0.5989, 0.5952, 0.6077, 0.5923, 0.6074, 0.5799, 0.6425, 0.5762, 0.6395, 0.5823, 0.6332, 0.5847, 0.635, 0.5968, 0.5989, 0.6013, 0.6003, 0.598, 0.6085, 0.5952, 0.6077, 0.5762, 0.6395, 0.5732, 0.636, 0.5804, 0.631, 0.5823, 0.6332, 0.6013, 0.6003, 0.6054, 0.6025, 0.6007, 0.6099, 0.598, 0.6085, 0.5732, 0.636, 0.5709, 0.6319, 0.579, 0.6284, 0.5804, 0.631, 0.6167, 0.6221, 0.6164, 0.6268, 0.6075, 0.6252, 0.6077, 0.6223, 0.6054, 0.6025, 0.6091, 0.6054, 0.603, 0.6117, 0.6007, 0.6099, 0.5709, 0.6319, 0.5693, 0.6275, 0.578, 0.6256, 0.579, 0.6284, 0.6164, 0.6268, 0.6152, 0.6314, 0.6068, 0.6281, 0.6075, 0.6252, 0.6091, 0.6054, 0.6121, 0.6089, 0.6049, 0.614, 0.603, 0.6117, 0.5693, 0.6275, 0.5687, 0.6229, 0.5776, 0.6227, 0.578, 0.6256, 0.6152, 0.6314, 0.6132, 0.6356, 0.6055, 0.6307, 0.6068, 0.6281, 0.6121, 0.6089, 0.6145, 0.613, 0.6064, 0.6165, 0.6049, 0.614, 0.5687, 0.6229, 0.5689, 0.6182, 0.5778, 0.6197, 0.5776, 0.6227, 0.6132, 0.6356, 0.6102, 0.6394, 0.6037, 0.633, 0.6055, 0.6307, 0.6145, 0.613, 0.616, 0.6174, 0.6073, 0.6193, 0.6064, 0.6165, 0.5689, 0.6182, 0.5701, 0.6136, 0.5786, 0.6169, 0.5778, 0.6197, 0.6102, 0.6394, 0.6066, 0.6424, 0.6014, 0.6349, 0.6037, 0.633, 0.616, 0.6174, 0.6167, 0.6221, 0.6077, 0.6223, 0.6073, 0.6193, 0.5701, 0.6136, 0.5722, 0.6093, 0.5799, 0.6142, 0.5786, 0.6169, 0.6066, 0.6424, 0.6024, 0.6447, 0.5988, 0.6363, 0.6014, 0.6349, 0.5722, 0.6093, 0.5751, 0.6056, 0.5817, 0.6119, 0.5799, 0.6142, 0.6024, 0.6447, 0.5979, 0.646, 0.596, 0.6372, 0.5988, 0.6363, 0.5751, 0.6056, 0.5787, 0.6025, 0.5839, 0.61, 0.5817, 0.6119, 0.5979, 0.646, 0.5932, 0.6465, 0.5931, 0.6375, 0.596, 0.6372, 0.5787, 0.6025, 0.5829, 0.6003, 0.5865, 0.6086, 0.5839, 0.61, 0.5932, 0.6465, 0.5885, 0.646, 0.5901, 0.6372, 0.5931, 0.6375, 0.5829, 0.6003, 0.5874, 0.5989, 0.5893, 0.6077, 0.5865, 0.6086, 0.5837, 0.6244, 0.5834, 0.6226, 0.5872, 0.6225, 0.5873, 0.6236, 0.598, 0.6085, 0.6007, 0.6099, 0.5976, 0.6148, 0.5959, 0.6139, 0.5804, 0.631, 0.579, 0.6284, 0.5843, 0.6261, 0.5852, 0.6277, 0.6077, 0.6223, 0.6075, 0.6252, 0.6018, 0.6242, 0.6019, 0.6224, 0.6007, 0.6099, 0.603, 0.6117, 0.599, 0.6159, 0.5976, 0.6148, 0.579, 0.6284, 0.578, 0.6256, 0.5837, 0.6244, 0.5843, 0.6261, 0.6075, 0.6252, 0.6068, 0.6281, 0.6013, 0.6259, 0.6018, 0.6242, 0.603, 0.6117, 0.6049, 0.614, 0.6002, 0.6173, 0.599, 0.6159, 0.578, 0.6256, 0.5776, 0.6227, 0.5834, 0.6226, 0.5837, 0.6244, 0.6068, 0.6281, 0.6055, 0.6307, 0.6005, 0.6275, 0.6013, 0.6259, 0.6049, 0.614, 0.6064, 0.6165, 0.6011, 0.6189, 0.6002, 0.6173, 0.5776, 0.6227, 0.5778, 0.6197, 0.5836, 0.6208, 0.5834, 0.6226, 0.6055, 0.6307, 0.6037, 0.633, 0.5994, 0.6289, 0.6005, 0.6275, 0.6064, 0.6165, 0.6073, 0.6193, 0.6017, 0.6206, 0.6011, 0.6189, 0.5778, 0.6197, 0.5786, 0.6169, 0.584, 0.619, 0.5836, 0.6208, 0.6037, 0.633, 0.6014, 0.6349, 0.598, 0.6301, 0.5994, 0.6289, 0.6073, 0.6193, 0.6077, 0.6223, 0.6019, 0.6224, 0.6017, 0.6206, 0.5786, 0.6169, 0.5799, 0.6142, 0.5848, 0.6174, 0.584, 0.619, 0.6014, 0.6349, 0.5988, 0.6363, 0.5965, 0.631, 0.598, 0.6301, 0.5799, 0.6142, 0.5817, 0.6119, 0.5859, 0.616, 0.5848, 0.6174, 0.5988, 0.6363, 0.596, 0.6372, 0.5947, 0.6315, 0.5965, 0.631, 0.5817, 0.6119, 0.5839, 0.61, 0.5873, 0.6148, 0.5859, 0.616, 0.596, 0.6372, 0.5931, 0.6375, 0.5929, 0.6317, 0.5947, 0.6315, 0.5839, 0.61, 0.5865, 0.6086, 0.5889, 0.614, 0.5873, 0.6148, 0.5931, 0.6375, 0.5901, 0.6372, 0.5911, 0.6315, 0.5929, 0.6317, 0.5865, 0.6086, 0.5893, 0.6077, 0.5906, 0.6134, 0.5889, 0.614, 0.5901, 0.6372, 0.5873, 0.6364, 0.5894, 0.631, 0.5911, 0.6315, 0.5893, 0.6077, 0.5923, 0.6074, 0.5924, 0.6132, 0.5906, 0.6134, 0.5873, 0.6364, 0.5847, 0.635, 0.5878, 0.6302, 0.5894, 0.631, 0.5923, 0.6074, 0.5952, 0.6077, 0.5942, 0.6134, 0.5924, 0.6132, 0.5847, 0.635, 0.5823, 0.6332, 0.5863, 0.629, 0.5878, 0.6302, 0.5952, 0.6077, 0.598, 0.6085, 0.5959, 0.6139, 0.5942, 0.6134, 0.5875, 0.6204, 0.588, 0.6194, 0.5908, 0.6212, 0.5906, 0.6216, 0.6013, 0.6259, 0.6005, 0.6275, 0.5973, 0.6255, 0.5978, 0.6245, 0.6002, 0.6173, 0.6011, 0.6189, 0.5977, 0.6204, 0.5971, 0.6194, 0.5834, 0.6226, 0.5836, 0.6208, 0.5873, 0.6214, 0.5872, 0.6225, 0.6005, 0.6275, 0.5994, 0.6289, 0.5967, 0.6263, 0.5973, 0.6255, 0.6011, 0.6189, 0.6017, 0.6206, 0.598, 0.6214, 0.5977, 0.6204, 0.5836, 0.6208, 0.584, 0.619, 0.5875, 0.6204, 0.5873, 0.6214, 0.5994, 0.6289, 0.598, 0.6301, 0.5959, 0.627, 0.5967, 0.6263, 0.6017, 0.6206, 0.6019, 0.6224, 0.5981, 0.6224, 0.598, 0.6214, 0.584, 0.619, 0.5848, 0.6174, 0.588, 0.6194, 0.5875, 0.6204, 0.598, 0.6301, 0.5965, 0.631, 0.5949, 0.6275, 0.5959, 0.627, 0.5848, 0.6174, 0.5859, 0.616, 0.5887, 0.6186, 0.588, 0.6194, 0.5965, 0.631, 0.5947, 0.6315, 0.5939, 0.6278, 0.5949, 0.6275, 0.5859, 0.616, 0.5873, 0.6148, 0.5895, 0.6179, 0.5887, 0.6186, 0.5947, 0.6315, 0.5929, 0.6317, 0.5928, 0.6279, 0.5939, 0.6278, 0.5873, 0.6148, 0.5889, 0.614, 0.5904, 0.6174, 0.5895, 0.6179, 0.5929, 0.6317, 0.5911, 0.6315, 0.5918, 0.6278, 0.5928, 0.6279, 0.5889, 0.614, 0.5906, 0.6134, 0.5914, 0.6171, 0.5904, 0.6174, 0.5911, 0.6315, 0.5894, 0.631, 0.5907, 0.6275, 0.5918, 0.6278, 0.5906, 0.6134, 0.5924, 0.6132, 0.5925, 0.617, 0.5914, 0.6171, 0.5894, 0.631, 0.5878, 0.6302, 0.5898, 0.627, 0.5907, 0.6275, 0.5924, 0.6132, 0.5942, 0.6134, 0.5936, 0.6171, 0.5925, 0.617, 0.5878, 0.6302, 0.5863, 0.629, 0.5889, 0.6263, 0.5898, 0.627, 0.5942, 0.6134, 0.5959, 0.6139, 0.5946, 0.6174, 0.5936, 0.6171, 0.5863, 0.629, 0.5852, 0.6277, 0.5882, 0.6255, 0.5889, 0.6263, 0.5959, 0.6139, 0.5976, 0.6148, 0.5956, 0.6179, 0.5946, 0.6174, 0.5852, 0.6277, 0.5843, 0.6261, 0.5877, 0.6246, 0.5882, 0.6255, 0.6019, 0.6224, 0.6018, 0.6242, 0.5981, 0.6235, 0.5981, 0.6224, 0.5976, 0.6148, 0.599, 0.6159, 0.5964, 0.6186, 0.5956, 0.6179, 0.5843, 0.6261, 0.5837, 0.6244, 0.5873, 0.6236, 0.5877, 0.6246, 0.6018, 0.6242, 0.6013, 0.6259, 0.5978, 0.6245, 0.5981, 0.6235, 0.599, 0.6159, 0.6002, 0.6173, 0.5971, 0.6194, 0.5964, 0.6186, 0.5914, 0.6207, 0.5918, 0.6205, 0.5927, 0.6225, 0.5959, 0.627, 0.5949, 0.6275, 0.5936, 0.6245, 0.5939, 0.6243, 0.588, 0.6194, 0.5887, 0.6186, 0.5911, 0.6209, 0.5908, 0.6212, 0.5949, 0.6275, 0.5939, 0.6278, 0.5932, 0.6246, 0.5936, 0.6245, 0.5887, 0.6186, 0.5895, 0.6179, 0.5914, 0.6207, 0.5911, 0.6209, 0.5939, 0.6278, 0.5928, 0.6279, 0.5927, 0.6246, 0.5932, 0.6246, 0.5895, 0.6179, 0.5904, 0.6174, 0.5918, 0.6205, 0.5914, 0.6207, 0.5928, 0.6279, 0.5918, 0.6278, 0.5923, 0.6246, 0.5927, 0.6246, 0.5904, 0.6174, 0.5914, 0.6171, 0.5922, 0.6203, 0.5918, 0.6205, 0.5918, 0.6278, 0.5907, 0.6275, 0.5919, 0.6245, 0.5923, 0.6246, 0.5914, 0.6171, 0.5925, 0.617, 0.5926, 0.6203, 0.5922, 0.6203, 0.5907, 0.6275, 0.5898, 0.627, 0.5915, 0.6243, 0.5919, 0.6245, 0.5925, 0.617, 0.5936, 0.6171, 0.593, 0.6203, 0.5926, 0.6203, 0.5898, 0.627, 0.5889, 0.6263, 0.5912, 0.624, 0.5915, 0.6243, 0.5936, 0.6171, 0.5946, 0.6174, 0.5934, 0.6205, 0.593, 0.6203, 0.5889, 0.6263, 0.5882, 0.6255, 0.5909, 0.6237, 0.5912, 0.624, 0.5946, 0.6174, 0.5956, 0.6179, 0.5938, 0.6207, 0.5934, 0.6205, 0.5882, 0.6255, 0.5877, 0.6246, 0.5907, 0.6233, 0.5909, 0.6237, 0.5981, 0.6224, 0.5981, 0.6235, 0.5948, 0.6229, 0.5948, 0.6225, 0.5956, 0.6179, 0.5964, 0.6186, 0.5942, 0.6209, 0.5938, 0.6207, 0.5877, 0.6246, 0.5873, 0.6236, 0.5905, 0.6229, 0.5907, 0.6233, 0.5981, 0.6235, 0.5978, 0.6245, 0.5947, 0.6233, 0.5948, 0.6229, 0.5964, 0.6186, 0.5971, 0.6194, 0.5944, 0.6213, 0.5942, 0.6209, 0.5873, 0.6236, 0.5872, 0.6225, 0.5905, 0.6224, 0.5905, 0.6229, 0.5978, 0.6245, 0.5973, 0.6255, 0.5945, 0.6237, 0.5947, 0.6233, 0.5971, 0.6194, 0.5977, 0.6204, 0.5946, 0.6217, 0.5944, 0.6213, 0.5872, 0.6225, 0.5873, 0.6214, 0.5905, 0.622, 0.5905, 0.6224, 0.5973, 0.6255, 0.5967, 0.6263, 0.5943, 0.624, 0.5945, 0.6237, 0.5977, 0.6204, 0.598, 0.6214, 0.5948, 0.6221, 0.5946, 0.6217, 0.5873, 0.6214, 0.5875, 0.6204, 0.5906, 0.6216, 0.5905, 0.622, 0.5967, 0.6263, 0.5959, 0.627, 0.5939, 0.6243, 0.5943, 0.624, 0.598, 0.6214, 0.5981, 0.6224, 0.5948, 0.6225, 0.5948, 0.6221, 0.5927, 0.6246, 0.5923, 0.6246, 0.5927, 0.6225, 0.5918, 0.6205, 0.5922, 0.6203, 0.5927, 0.6225, 0.5923, 0.6246, 0.5919, 0.6245, 0.5927, 0.6225, 0.5922, 0.6203, 0.5926, 0.6203, 0.5927, 0.6225, 0.5919, 0.6245, 0.5915, 0.6243, 0.5927, 0.6225, 0.5926, 0.6203, 0.593, 0.6203, 0.5927, 0.6225, 0.5915, 0.6243, 0.5912, 0.624, 0.5927, 0.6225, 0.593, 0.6203, 0.5934, 0.6205, 0.5927, 0.6225, 0.5912, 0.624, 0.5909, 0.6237, 0.5927, 0.6225, 0.5934, 0.6205, 0.5938, 0.6207, 0.5927, 0.6225, 0.5909, 0.6237, 0.5907, 0.6233, 0.5927, 0.6225, 0.5948, 0.6225, 0.5948, 0.6229, 0.5927, 0.6225, 0.5938, 0.6207, 0.5942, 0.6209, 0.5927, 0.6225, 0.5907, 0.6233, 0.5905, 0.6229, 0.5927, 0.6225, 0.5948, 0.6229, 0.5947, 0.6233, 0.5927, 0.6225, 0.5942, 0.6209, 0.5944, 0.6213, 0.5927, 0.6225, 0.5905, 0.6229, 0.5905, 0.6224, 0.5927, 0.6225, 0.5947, 0.6233, 0.5945, 0.6237, 0.5927, 0.6225, 0.5944, 0.6213, 0.5946, 0.6217, 0.5927, 0.6225, 0.5905, 0.6224, 0.5905, 0.622, 0.5927, 0.6225, 0.5945, 0.6237, 0.5943, 0.624, 0.5927, 0.6225, 0.5946, 0.6217, 0.5948, 0.6221, 0.5927, 0.6225, 0.5905, 0.622, 0.5906, 0.6216, 0.5927, 0.6225, 0.5943, 0.624, 0.5939, 0.6243, 0.5927, 0.6225, 0.5948, 0.6221, 0.5948, 0.6225, 0.5927, 0.6225, 0.5906, 0.6216, 0.5908, 0.6212, 0.5927, 0.6225, 0.5939, 0.6243, 0.5936, 0.6245, 0.5927, 0.6225, 0.5908, 0.6212, 0.5911, 0.6209, 0.5927, 0.6225, 0.5936, 0.6245, 0.5932, 0.6246, 0.5927, 0.6225, 0.5911, 0.6209, 0.5914, 0.6207, 0.5927, 0.6225, 0.5932, 0.6246, 0.5927, 0.6246, 0.5927, 0.6225, 0.8005, 0.1262, 0.7955, 0.1312, 0.7857, 0.1231, 0.7924, 0.1163, 0.7955, 0.1312, 0.7916, 0.1371, 0.7803, 0.1311, 0.7857, 0.1231, 0.7916, 0.1371, 0.7889, 0.1436, 0.7767, 0.1399, 0.7803, 0.1311, 0.7889, 0.1436, 0.7875, 0.1506, 0.7748, 0.1494, 0.7767, 0.1399, 0.7875, 0.1506, 0.7875, 0.1577, 0.7748, 0.1589, 0.7748, 0.1494, 0.7875, 0.1577, 0.7889, 0.1646, 0.7767, 0.1683, 0.7748, 0.1589, 0.7889, 0.1646, 0.7916, 0.1712, 0.7803, 0.1772, 0.7767, 0.1683, 0.7916, 0.1712, 0.7955, 0.1771, 0.7857, 0.1852, 0.7803, 0.1772, 0.7955, 0.1771, 0.8005, 0.1821, 0.7924, 0.192, 0.7857, 0.1852, 0.8005, 0.1821, 0.8064, 0.186, 0.8004, 0.1973, 0.7924, 0.192, 0.7917, 0.3208, 0.7982, 0.3235, 0.7945, 0.3357, 0.7857, 0.332, 0.7982, 0.3235, 0.8052, 0.3249, 0.8039, 0.3376, 0.7945, 0.3357, 0.8052, 0.3249, 0.8123, 0.3249, 0.8135, 0.3376, 0.8039, 0.3376, 0.8123, 0.3249, 0.8192, 0.3235, 0.8229, 0.3357, 0.8135, 0.3376, 0.834, 0.1888, 0.8405, 0.186, 0.8465, 0.1973, 0.8377, 0.201, 0.8405, 0.186, 0.8464, 0.1821, 0.8545, 0.192, 0.8465, 0.1973, 0.8464, 0.1821, 0.8514, 0.1771, 0.8613, 0.1852, 0.8545, 0.192, 0.8514, 0.1771, 0.8554, 0.1712, 0.8666, 0.1772, 0.8613, 0.1852, 0.8554, 0.1712, 0.8581, 0.1646, 0.8703, 0.1683, 0.8666, 0.1772, 0.8581, 0.1646, 0.8595, 0.1577, 0.8722, 0.1589, 0.8703, 0.1683, 0.8595, 0.1577, 0.8595, 0.1506, 0.8722, 0.1494, 0.8722, 0.1589, 0.8595, 0.1506, 0.8581, 0.1436, 0.8703, 0.1399, 0.8722, 0.1494, 0.8581, 0.1436, 0.8554, 0.1371, 0.8666, 0.1311, 0.8703, 0.1399, 0.8554, 0.1371, 0.8514, 0.1312, 0.8613, 0.1231, 0.8666, 0.1311, 0.8514, 0.1312, 0.8464, 0.1262, 0.8545, 0.1163, 0.8613, 0.1231, 0.8464, 0.1262, 0.8405, 0.1222, 0.8465, 0.111, 0.8545, 0.1163, 0.8258, 0.257, 0.8192, 0.2543, 0.8229, 0.2421, 0.8318, 0.2457, 0.8192, 0.2543, 0.8123, 0.2529, 0.8135, 0.2402, 0.8229, 0.2421, 0.8123, 0.2529, 0.8052, 0.2529, 0.8039, 0.2402, 0.8135, 0.2402, 0.8052, 0.2529, 0.7982, 0.2543, 0.7945, 0.2421, 0.8039, 0.2402, 0.813, 0.1195, 0.8064, 0.1223, 0.8004, 0.111, 0.8093, 0.1073, 0.8064, 0.1223, 0.8005, 0.1262, 0.7924, 0.1163, 0.8004, 0.111, 0.4547, 0.6896, 0.4395, 0.6911, 0.4242, 0.6896, 0.4096, 0.6851, 0.3961, 0.6779, 0.3842, 0.6682, 0.3745, 0.6564, 0.3673, 0.6429, 0.3629, 0.6282, 0.3614, 0.613, 0.3629, 0.5977, 0.3673, 0.5831, 0.3745, 0.5696, 0.3842, 0.5577, 0.3961, 0.548, 0.4096, 0.5408, 0.4242, 0.5363, 0.4395, 0.5348, 0.4547, 0.5363, 0.4694, 0.5408, 0.4829, 0.548, 0.4947, 0.5577, 0.5044, 0.5696, 0.5117, 0.5831, 0.5161, 0.5977, 0.5176, 0.613, 0.5161, 0.6282, 0.5117, 0.6429, 0.5044, 0.6564, 0.4947, 0.6682, 0.4829, 0.6779, 0.4694, 0.6851, 0.2499, 0.6149, 0.2515, 0.6157, 0.282, 0.5179, 0.2988, 0.5249, 0.2565, 0.5973, 0.2546, 0.5972, 0.264, 0.6992, 0.2458, 0.6992, 0.2484, 0.6138, 0.2499, 0.6149, 0.2988, 0.5249, 0.314, 0.5351, 0.2582, 0.5978, 0.2565, 0.5973, 0.2458, 0.6992, 0.2279, 0.6957, 0.2472, 0.6124, 0.2484, 0.6138, 0.314, 0.5351, 0.3269, 0.548, 0.2599, 0.5987, 0.2582, 0.5978, 0.2279, 0.6957, 0.2111, 0.6887, 0.2463, 0.6107, 0.2472, 0.6124, 0.3269, 0.548, 0.337, 0.5631, 0.2614, 0.5998, 0.2599, 0.5987, 0.2111, 0.6887, 0.1959, 0.6786, 0.2457, 0.609, 0.2463, 0.6107, 0.337, 0.5631, 0.3439, 0.58, 0.2626, 0.6012, 0.2614, 0.5998, 0.1959, 0.6786, 0.183, 0.6657, 0.2455, 0.6071, 0.2457, 0.609, 0.3439, 0.58, 0.3475, 0.5978, 0.2635, 0.6028, 0.2626, 0.6012, 0.183, 0.6657, 0.1728, 0.6506, 0.2457, 0.6053, 0.2455, 0.6071, 0.3475, 0.5978, 0.3475, 0.616, 0.2641, 0.6046, 0.2635, 0.6028, 0.1728, 0.6506, 0.1658, 0.6337, 0.2462, 0.6035, 0.2457, 0.6053, 0.3475, 0.616, 0.3439, 0.6339, 0.2604, 0.6145, 0.2618, 0.6133, 0.183, 0.5477, 0.1959, 0.5348, 0.2643, 0.6065, 0.2641, 0.6046, 0.1658, 0.6337, 0.1623, 0.6158, 0.247, 0.6018, 0.2462, 0.6035, 0.3439, 0.6339, 0.337, 0.6507, 0.2587, 0.6155, 0.2604, 0.6145, 0.1959, 0.5348, 0.2111, 0.5247, 0.2642, 0.6083, 0.2643, 0.6065, 0.1623, 0.6158, 0.1623, 0.5976, 0.2481, 0.6003, 0.247, 0.6018, 0.337, 0.6507, 0.3268, 0.6658, 0.257, 0.6161, 0.2587, 0.6155, 0.2111, 0.5247, 0.228, 0.5178, 0.2637, 0.6101, 0.2642, 0.6083, 0.1623, 0.5976, 0.1658, 0.5797, 0.2495, 0.599, 0.2481, 0.6003, 0.3268, 0.6658, 0.3139, 0.6787, 0.2551, 0.6163, 0.257, 0.6161, 0.228, 0.5178, 0.2459, 0.5143, 0.2629, 0.6118, 0.2637, 0.6101, 0.1658, 0.5797, 0.1728, 0.5629, 0.2511, 0.5981, 0.2495, 0.599, 0.3139, 0.6787, 0.2988, 0.6887, 0.2533, 0.6162, 0.2551, 0.6163, 0.2459, 0.5143, 0.2641, 0.5143, 0.2618, 0.6133, 0.2629, 0.6118, 0.1728, 0.5629, 0.183, 0.5477, 0.2528, 0.5975, 0.2511, 0.5981, 0.2988, 0.6887, 0.2819, 0.6957, 0.2515, 0.6157, 0.2533, 0.6162, 0.2641, 0.5143, 0.282, 0.5179, 0.7013, 0.226, 0.6022, 0.1468, 0.3885, 0.1468, 0.4906, 0.226, 0.4295, 0.226, 0.5087, 0.1526, 0.5029, 0.1468, 0.4906, 0.226, 0.3885, 0.1468, 0.6022, 0.1468, 0.7013, 0.226, 0.4295, 0.226, 0.5029, 0.1468, 0.5087, 0.1526, 0.7013, 0.01053, 0.4906, 0.01053, 0.3885, 0.08971, 0.6022, 0.08971, 0.645, 0.01053, 0.5658, 0.08386, 0.5716, 0.08971, 0.4906, 0.01053, 0.7013, 0.01053, 0.6022, 0.08971, 0.3885, 0.08971, 0.645, 0.01053, 0.5716, 0.08971, 0.5658, 0.08386, 0.7013, 0.01053, 0.6022, 0.08971, 0.3885, 0.08971, 0.4906, 0.01053, 0.4295, 0.01053, 0.5029, 0.08971, 0.5087, 0.08386, 0.4906, 0.226, 0.3885, 0.1468, 0.6022, 0.1468, 0.7013, 0.226, 0.4295, 0.01053, 0.5087, 0.08386, 0.5029, 0.08971, 0.7013, 0.01053, 0.4906, 0.01053, 0.3885, 0.08971, 0.6022, 0.08971, 0.645, 0.226, 0.5716, 0.1468, 0.5658, 0.1526, 0.4906, 0.226, 0.7013, 0.226, 0.6022, 0.1468, 0.3885, 0.1468, 0.645, 0.226, 0.5658, 0.1526, 0.5716, 0.1468])
me_cylinder_001.materials.append(mat_ss_11)
me_cylinder_001.use_remesh_preserve_volume = False
me_cylinder_001.use_remesh_preserve_attributes = False
me_cylinder_001.use_mirror_vertex_groups = False
me_cylinder_001.update()

# ---- objects
ob_ss_11 = bpy.data.objects.new('SS.11', me_cylinder_001)

# ---- transforms, parenting, visibility, modifiers, constraints
ob_ss_11.location = (0.0, 0.0, 0.0)
ob_ss_11.rotation_euler = (1.571, -3e-23, 4.441e-16)
ob_ss_11.scale = (0.02628, 0.02628, 0.02628)
ob_ss_11.lineart.crease_threshold = 0.0

# ---- collection membership
col_collection.objects.link(ob_ss_11)

# ---- scene / render settings (as saved in the file)
scene.frame_start = 1; scene.frame_end = 250; scene.frame_set(1)
scene.render.engine = 'BLENDER_EEVEE_NEXT'
scene.cycles.use_denoising = False
scene.cycles.samples = 128
scene.cycles.sampling_pattern = 'TABULATED_SOBOL'
scene.cycles.use_adaptive_sampling = False
scene.cycles.use_light_tree = False
scene.view_settings.view_transform = 'Filmic'
bpy.context.view_layer.update()

# ---- added for rendering (the .blend has no active camera and no usable light): camera, sun
cam_auto = bpy.data.cameras.new('AutoCamera')
cam_auto.lens = 50.0
cam_auto.sensor_width = 36.0
cam_auto.clip_end = 1000.0
ob_auto_camera = bpy.data.objects.new('AutoCamera', cam_auto)
scene.collection.objects.link(ob_auto_camera)
ob_auto_camera.location = (1.21168, -1.43304, 0.967407)
ob_auto_camera.rotation_euler = (1.09748, -7.21219e-08, 0.694738)
scene.camera = ob_auto_camera
light_auto_sun = bpy.data.lights.new('AutoSun', 'SUN')
light_auto_sun.energy = 3.0
light_auto_sun.angle = 0.0523599
ob_auto_sun = bpy.data.objects.new('AutoSun', light_auto_sun)
scene.collection.objects.link(ob_auto_sun)
ob_auto_sun.rotation_euler = (0.872665, 0.174533, 0.523599)
bpy.context.view_layer.update()
